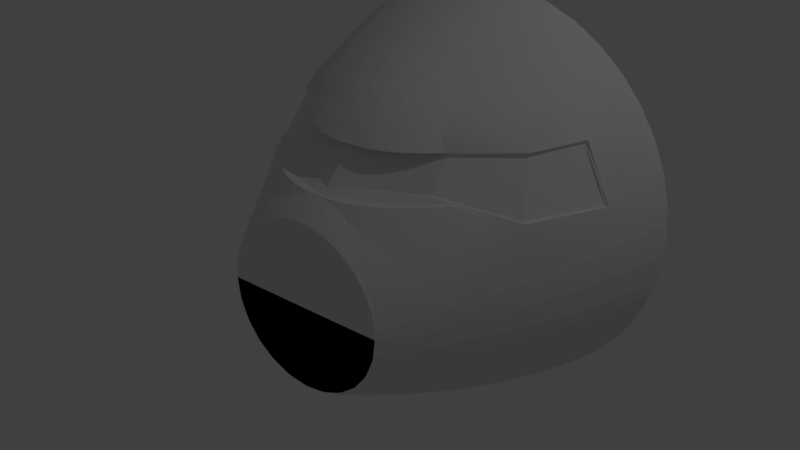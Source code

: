 # Source: 31DC10.blend  (saved by Blender 2.79.0; exported with 4.5.12 LTS)
import bpy
from mathutils import Matrix  # noqa: F401  (used for matrix-valued properties, if any)

bpy.ops.wm.read_factory_settings(use_empty=True)
scene = bpy.context.scene
scene.name = 'Scene'

# ---- collections
col_collection_1 = bpy.data.collections.new('Collection 1'); scene.collection.children.link(col_collection_1)

# ---- world
world_world = bpy.data.worlds.new('World'); scene.world = world_world
world_world.color = (0.05088, 0.05088, 0.05088)
world_world.use_sun_shadow = False
world_world.sun_shadow_jitter_overblur = 0.0
world_world.cycles.sampling_method = 'MANUAL'

# ---- lights
light_lamp = bpy.data.lights.new('Lamp', 'POINT')
light_lamp.transmission_factor = 0.0
light_lamp.cutoff_distance = 30.0
light_lamp.energy = 100.0
light_lamp.shadow_buffer_clip_start = 1.001
light_lamp.shadow_soft_size = 0.1
light_lamp.shadow_maximum_resolution = 0.006
light_lamp.use_absolute_resolution = True

# ---- meshes
me_circle_001 = bpy.data.meshes.new('Circle.001')
me_circle_001.from_pydata([(0.0, 0.625, 0.0), (-0.1618, 0.6037, 0.0), (-0.3125, 0.5413, 0.0), (-0.4419, 0.4419, 0.0), (-0.5413, 0.3125, 0.0), (-0.6037, 0.1618, 0.0), (-0.625, 4.719e-08, 0.0), (-0.6037, -0.1618, 0.0), (-0.5413, -0.3125, 0.0), (-0.4419, -0.4419, 0.0), (-0.3125, -0.5413, 0.0), (-0.1618, -0.6037, 0.0), (-2.434e-07, -0.625, 0.0), (0.1618, -0.6037, 0.0), (0.3125, -0.5413, 0.0), (0.4419, -0.4419, 0.0), (0.5413, -0.3125, 0.0), (0.6037, -0.1618, 0.0), (0.625, -2.906e-07, 0.0), (0.6037, 0.1618, 0.0), (0.5413, 0.3125, 0.0), (0.4419, 0.4419, 0.0), (0.3125, 0.5413, 0.0), (0.1618, 0.6037, 0.0)], [], [(0, 1, 2, 3, 4, 5, 6, 7, 8, 9, 10, 11, 12, 13, 14, 15, 16, 17, 18, 19, 20, 21, 22, 23)])
me_circle_001.use_remesh_preserve_volume = False
me_circle_001.use_remesh_preserve_attributes = False
me_circle_001.use_mirror_vertex_groups = False
me_circle_001.update()
me_circle = bpy.data.meshes.new('Circle')
me_circle.from_pydata([(-7.105e-15, -2.384e-07, 1.563), (-6.085e-07, -1.192e-07, -1.562), (0.4044, -1.192e-07, -1.509), (0.7812, -1.192e-07, -1.353), (1.105, -1.192e-07, -1.105), (1.353, -1.788e-07, -0.7813), (1.509, -1.788e-07, -0.4044), (1.562, -2.086e-07, -5.178e-07), (1.509, -2.384e-07, 0.4044), (1.353, -2.384e-07, 0.7812), (1.105, -2.384e-07, 1.105), (0.7813, -2.384e-07, 1.353), (0.4044, -2.384e-07, 1.509), (-1.974e-09, -0.2177, 1.506), (-5.894e-07, -0.2177, -1.508), (0.3904, -0.2177, -1.457), (0.7542, -0.2177, -1.306), (1.067, -0.2177, -1.067), (1.306, -0.2177, -0.7548), (1.457, -0.2177, -0.3914), (1.508, -0.2186, -0.0004853), (1.445, -0.2177, 0.3887), (1.257, -0.2177, 0.7896), (1.055, -0.2177, 1.064), (0.7542, -0.2177, 1.304), (0.3904, -0.2177, 1.454), (-8.928e-09, -0.4866, 1.402), (-5.636e-07, -0.4866, -1.441), (0.3687, -0.4866, -1.393), (0.7122, -0.4866, -1.252), (1.007, -0.4866, -1.027), (1.234, -0.4866, -0.7334), (1.376, -0.4866, -0.392), (1.398, -0.492, -0.05921), (1.361, -0.4885, 0.3374), (0.9785, -0.4866, 1.015), (0.7122, -0.4866, 1.212), (0.3687, -0.4866, 1.354), (-1.486e-08, -0.8318, 1.265), (-5.095e-07, -0.8318, -1.349), (0.3287, -0.8318, -1.305), (0.6351, -0.8318, -1.178), (0.8981, -0.8318, -0.9761), (1.1, -0.8318, -0.7127), (1.207, -0.829, -0.4018), (1.262, -0.8271, -0.08756), (1.25, -0.8306, 0.1835), (0.8758, -0.8785, 0.9251), (0.6354, -0.8194, 1.091), (0.3287, -0.8318, 1.221), (0.0, -1.064, 1.15), (0.0, -1.046, -1.268), (0.2772, -1.046, -1.228), (0.5685, -1.046, -1.113), (0.8187, -1.046, -0.9301), (1.011, -1.046, -0.6914), (1.112, -1.05, -0.409), (1.156, -1.057, -0.1178), (1.142, -1.057, 0.1794), (0.5914, -1.014, 1.009), (0.295, -1.054, 1.103), (0.0, -1.333, 0.9758), (-4.164e-07, -1.379, -1.136), (0.2608, -1.379, -1.103), (0.5039, -1.379, -1.005), (0.7126, -1.379, -0.8505), (0.869, -1.376, -0.6484), (0.9581, -1.379, -0.4101), (1.004, -1.379, -0.1614), (0.9747, -1.364, 0.1077), (0.9342, -1.35, 0.2785), (0.2504, -1.305, 0.9472), (-3.696e-07, -1.553, -1.064), (0.2328, -1.553, -1.034), (0.4498, -1.553, -0.9476), (0.6361, -1.553, -0.8096), (0.7777, -1.555, -0.6243), (0.8644, -1.557, -0.404), (0.8995, -1.553, -0.1742), (0.8627, -1.564, 0.05736), (0.7904, -1.587, 0.2046), (0.6611, -1.555, 0.425), (0.0, -1.737, 0.5542), (-3.123e-07, -1.811, -0.9453), (0.1936, -1.811, -0.9197), (0.374, -1.811, -0.8448), (0.529, -1.811, -0.7257), (0.6479, -1.811, -0.5704), (0.7226, -1.811, -0.3896), (0.7481, -1.811, -0.1955), (0.7226, -1.811, -0.001515), (0.6592, -1.808, 0.1562), (0.4885, -1.82, 0.3462), (0.3588, -1.804, 0.4458), (0.6075, -1.483, 0.5458), (0.0, -1.99, 0.4096), (0.0, -1.99, -0.8404), (0.1618, -1.99, -0.8191), (0.3125, -1.99, -0.7567), (0.4419, -1.99, -0.6573), (0.5413, -1.99, -0.5279), (0.6037, -1.99, -0.3772), (0.625, -1.99, -0.2154), (0.6037, -1.99, -0.05364), (0.5413, -1.99, 0.0971), (0.4419, -1.99, 0.2265), (0.3125, -1.99, 0.3259), (0.1618, -1.99, 0.3883), (0.539, -1.673, 0.4354), (0.8564, -1.358, 0.3968), (0.1602, -1.662, 0.5642), (0.3755, -1.561, 0.5777), (1.354, -0.4861, 0.378), (0.8245, -1.283, 0.4994), (0.629, -1.437, 0.5759), (1.096, -1.071, 0.3932), (0.9825, -0.8828, 0.7898), (0.0, -1.51, 0.8125), (1.159, -0.4812, 0.7967), (0.2347, -1.418, 0.8148), (0.6012, -1.18, 0.9047), (0.6002, -1.263, 0.8044), (0.0, -1.878, 0.4851), (0.1613, -1.853, 0.4749), (0.696, -1.629, 0.3086), (0.1605, -1.718, 0.5415), (1.118, -1.055, 0.3413), (0.8025, -1.338, 0.4693), (0.5727, -1.814, 0.2684), (0.3756, -1.616, 0.5552), (0.0, -1.783, 0.5353), (1.075, -1.123, 0.3591), (1.206, -0.8219, 0.3867), (1.216, -0.823, 0.3387), (1.174, -0.4397, 0.7956), (1.366, -0.4444, 0.3805), (1.389, -0.4888, 0.1951), (1.371, -0.4446, 0.3381), (0.2394, -1.395, 0.8465), (0.0, -1.482, 0.8478), (1.135, -0.4819, 0.8254), (0.9538, -0.8817, 0.8262), (0.6013, -1.244, 0.8381), (1.153, -0.4399, 0.8261), (0.5955, -1.252, 0.7863), (0.23, -1.407, 0.7967), (0.3708, -1.55, 0.5806), (0.6243, -1.426, 0.5788), (0.0, -1.726, 0.5572), (0.1555, -1.651, 0.5672), (0.7945, -1.288, 0.5089), (1.073, -1.061, 0.3945), (1.183, -0.8121, 0.3881), (0.0, -1.5, 0.7944), (0.9658, -0.873, 0.7686), (1.142, -0.4894, 0.7755), (1.332, -0.4944, 0.3793)], [], [(0, 12, 11, 10, 9, 8, 7, 6, 5, 4, 3, 2, 1), (15, 16, 29, 28), (4, 5, 18, 17), (12, 0, 13, 25), (5, 6, 19, 18), (6, 7, 20, 19), (7, 8, 21, 20), (8, 9, 22, 21), (1, 2, 15, 14), (9, 10, 23, 22), (2, 3, 16, 15), (10, 11, 24, 23), (3, 4, 17, 16), (11, 12, 25, 24), (23, 24, 36, 35), (16, 17, 30, 29), (24, 25, 37, 36), (17, 18, 31, 30), (25, 13, 26, 37), (18, 19, 32, 31), (19, 20, 33, 32), (136, 33, 20), (14, 15, 28, 27), (22, 23, 143, 134), (32, 33, 45, 44), (114, 113, 150, 147), (27, 28, 40, 39), (28, 29, 41, 40), (35, 36, 48, 47), (29, 30, 42, 41), (36, 37, 49, 48), (30, 31, 43, 42), (37, 26, 38, 49), (31, 32, 44, 43), (56, 57, 68, 67), (47, 59, 120), (41, 42, 54, 53), (48, 49, 60, 59), (42, 43, 55, 54), (49, 38, 50, 60), (43, 44, 56, 55), (44, 45, 57, 56), (137, 20, 21, 135), (110, 82, 130, 125), (39, 40, 52, 51), (40, 41, 53, 52), (57, 58, 69, 68), (58, 70, 69), (51, 52, 63, 62), (52, 53, 64, 63), (119, 138, 139, 117), (53, 54, 65, 64), (59, 47, 48), (54, 55, 66, 65), (60, 50, 61, 71), (55, 56, 67, 66), (64, 65, 75, 74), (65, 66, 76, 75), (120, 142, 141, 47), (66, 67, 77, 76), (67, 68, 78, 77), (68, 69, 79, 78), (69, 70, 80, 79), (62, 63, 73, 72), (132, 112, 156, 152), (63, 64, 74, 73), (86, 87, 100, 99), (78, 79, 90, 89), (79, 80, 91, 90), (72, 73, 84, 83), (105, 128, 92), (73, 74, 85, 84), (128, 124, 92), (74, 75, 86, 85), (75, 76, 87, 86), (76, 77, 88, 87), (77, 78, 89, 88), (95, 96, 97, 98, 99, 100, 101, 102, 103, 104, 105, 106, 107), (111, 129, 94, 114), (87, 88, 101, 100), (88, 89, 102, 101), (89, 90, 103, 102), (90, 91, 104, 103), (83, 84, 97, 96), (91, 128, 105, 104), (84, 85, 98, 97), (92, 106, 105), (85, 86, 99, 98), (93, 123, 107, 106), (115, 131, 126), (106, 92, 93), (123, 93, 129, 125), (121, 142, 138, 119), (116, 118, 140, 141), (71, 120, 59, 60), (80, 124, 128, 91), (112, 132, 133, 34), (92, 108, 93), (108, 81, 94), (82, 110, 149, 148), (70, 131, 109), (92, 124, 81, 108), (123, 122, 95, 107), (125, 129, 111, 110), (81, 124, 70, 109), (94, 129, 93, 108), (109, 131, 127), (126, 131, 70, 58), (94, 81, 109, 127), (150, 113, 115, 151), (125, 130, 122, 123), (124, 80, 70), (20, 137, 34, 136), (133, 132, 115, 126), (112, 135, 134, 118), (58, 46, 133, 126), (135, 21, 22, 134), (137, 135, 112, 34), (33, 136, 46, 45), (45, 46, 58, 57), (134, 143, 140, 118), (139, 138, 71, 61), (141, 142, 121, 116), (138, 142, 120, 71), (141, 140, 35, 47), (143, 23, 35, 140), (46, 136, 34, 133), (148, 149, 146, 147, 144, 145, 153), (156, 155, 154, 151, 152), (151, 154, 144, 147, 150), (110, 111, 146, 149), (119, 117, 153, 145), (113, 127, 131, 115), (111, 114, 147, 146), (121, 119, 145, 144), (115, 132, 152, 151), (116, 121, 144, 154), (112, 118, 155, 156), (118, 116, 154, 155), (94, 127, 113, 114)])
me_circle.polygons.foreach_set('use_smooth', [True] * 140)
_k = set([(82, 110), (110, 111), (111, 114), (112, 118), (112, 132), (113, 114), (113, 115), (114, 147), (115, 132), (115, 151), (116, 118), (116, 121), (116, 154), (117, 119), (119, 121), (121, 144), (144, 145), (144, 147), (144, 154), (145, 153), (146, 147), (146, 149), (147, 150), (148, 149), (150, 151), (151, 152), (151, 154), (152, 156), (154, 155), (155, 156)])
me_circle.attributes.new('sharp_edge', 'BOOLEAN', 'EDGE').data.foreach_set('value', [ (min(e.vertices), max(e.vertices)) in _k for e in me_circle.edges])
_ca = me_circle.color_attributes.new('Col', 'BYTE_COLOR', 'CORNER')
_ca.data.foreach_set('color', [1.0, 1.0, 1.0, 1.0, 1.0, 1.0, 1.0, 1.0, 1.0, 1.0, 1.0, 1.0, 1.0, 1.0, 1.0, 1.0, 1.0, 1.0, 1.0, 1.0, 1.0, 1.0, 1.0, 1.0, 1.0, 1.0, 1.0, 1.0, 1.0, 1.0, 1.0, 1.0, 1.0, 1.0, 1.0, 1.0, 1.0, 1.0, 1.0, 1.0, 1.0, 1.0, 1.0, 1.0, 1.0, 1.0, 1.0, 1.0, 1.0, 1.0, 1.0, 1.0, 1.0, 1.0, 1.0, 1.0, 1.0, 1.0, 1.0, 1.0, 1.0, 1.0, 1.0, 1.0, 1.0, 1.0, 1.0, 1.0, 1.0, 1.0, 1.0, 1.0, 1.0, 1.0, 1.0, 1.0, 1.0, 1.0, 1.0, 1.0, 1.0, 1.0, 1.0, 1.0, 1.0, 1.0, 1.0, 1.0, 1.0, 1.0, 1.0, 1.0, 1.0, 1.0, 1.0, 1.0, 1.0, 1.0, 1.0, 1.0, 1.0, 1.0, 1.0, 1.0, 1.0, 1.0, 1.0, 1.0, 1.0, 1.0, 1.0, 1.0, 1.0, 1.0, 1.0, 1.0, 1.0, 1.0, 1.0, 1.0, 1.0, 1.0, 1.0, 1.0, 1.0, 1.0, 1.0, 1.0, 1.0, 1.0, 1.0, 1.0, 1.0, 1.0, 1.0, 1.0, 1.0, 1.0, 1.0, 1.0, 1.0, 1.0, 1.0, 1.0, 1.0, 1.0, 1.0, 1.0, 1.0, 1.0, 1.0, 1.0, 1.0, 1.0, 1.0, 1.0, 1.0, 1.0, 1.0, 1.0, 1.0, 1.0, 1.0, 1.0, 1.0, 1.0, 1.0, 1.0, 1.0, 1.0, 1.0, 1.0, 1.0, 1.0, 1.0, 1.0, 1.0, 1.0, 1.0, 1.0, 1.0, 1.0, 1.0, 1.0, 1.0, 1.0, 1.0, 1.0, 1.0, 1.0, 1.0, 1.0, 1.0, 1.0, 1.0, 1.0, 1.0, 1.0, 1.0, 1.0, 1.0, 1.0, 1.0, 1.0, 1.0, 1.0, 1.0, 1.0, 1.0, 1.0, 1.0, 1.0, 1.0, 1.0, 1.0, 1.0, 1.0, 1.0, 1.0, 1.0, 1.0, 1.0, 1.0, 1.0, 1.0, 1.0, 1.0, 1.0, 1.0, 1.0, 1.0, 1.0, 1.0, 1.0, 1.0, 1.0, 1.0, 1.0, 1.0, 1.0, 1.0, 1.0, 1.0, 1.0, 1.0, 1.0, 1.0, 1.0, 1.0, 1.0, 1.0, 1.0, 1.0, 1.0, 1.0, 1.0, 1.0, 1.0, 1.0, 1.0, 1.0, 1.0, 1.0, 1.0, 1.0, 1.0, 1.0, 1.0, 1.0, 1.0, 1.0, 1.0, 1.0, 1.0, 1.0, 1.0, 1.0, 1.0, 1.0, 1.0, 1.0, 1.0, 1.0, 1.0, 1.0, 1.0, 1.0, 1.0, 1.0, 1.0, 1.0, 1.0, 1.0, 1.0, 1.0, 1.0, 1.0, 1.0, 1.0, 1.0, 1.0, 1.0, 1.0, 1.0, 1.0, 1.0, 1.0, 1.0, 1.0, 1.0, 1.0, 1.0, 1.0, 1.0, 1.0, 1.0, 1.0, 1.0, 1.0, 1.0, 1.0, 1.0, 1.0, 1.0, 1.0, 1.0, 1.0, 1.0, 1.0, 1.0, 1.0, 1.0, 1.0, 1.0, 1.0, 1.0, 1.0, 1.0, 1.0, 1.0, 1.0, 1.0, 1.0, 1.0, 1.0, 1.0, 1.0, 1.0, 1.0, 1.0, 1.0, 1.0, 1.0, 1.0, 1.0, 1.0, 1.0, 1.0, 1.0, 1.0, 1.0, 1.0, 1.0, 1.0, 1.0, 1.0, 1.0, 1.0, 1.0, 1.0, 1.0, 1.0, 1.0, 1.0, 1.0, 1.0, 1.0, 1.0, 1.0, 1.0, 1.0, 1.0, 1.0, 1.0, 1.0, 1.0, 1.0, 1.0, 1.0, 1.0, 1.0, 1.0, 1.0, 1.0, 1.0, 1.0, 1.0, 1.0, 1.0, 1.0, 1.0, 1.0, 1.0, 1.0, 1.0, 1.0, 1.0, 1.0, 1.0, 1.0, 1.0, 1.0, 1.0, 1.0, 1.0, 1.0, 1.0, 1.0, 1.0, 1.0, 1.0, 1.0, 1.0, 1.0, 1.0, 1.0, 1.0, 1.0, 1.0, 1.0, 1.0, 1.0, 1.0, 1.0, 1.0, 1.0, 1.0, 1.0, 1.0, 1.0, 1.0, 1.0, 1.0, 1.0, 1.0, 1.0, 1.0, 1.0, 1.0, 1.0, 1.0, 1.0, 1.0, 1.0, 1.0, 1.0, 1.0, 1.0, 1.0, 1.0, 1.0, 1.0, 1.0, 1.0, 1.0, 1.0, 1.0, 1.0, 1.0, 1.0, 1.0, 1.0, 1.0, 1.0, 1.0, 1.0, 1.0, 1.0, 1.0, 1.0, 1.0, 1.0, 1.0, 1.0, 1.0, 1.0, 1.0, 1.0, 1.0, 1.0, 1.0, 1.0, 1.0, 1.0, 1.0, 1.0, 1.0, 1.0, 1.0, 1.0, 1.0, 1.0, 1.0, 1.0, 1.0, 1.0, 1.0, 1.0, 1.0, 1.0, 1.0, 1.0, 1.0, 1.0, 1.0, 1.0, 1.0, 1.0, 1.0, 1.0, 1.0, 1.0, 1.0, 1.0, 1.0, 1.0, 1.0, 1.0, 1.0, 1.0, 1.0, 1.0, 1.0, 1.0, 1.0, 1.0, 1.0, 1.0, 1.0, 1.0, 1.0, 1.0, 1.0, 1.0, 1.0, 1.0, 1.0, 1.0, 1.0, 1.0, 1.0, 1.0, 1.0, 1.0, 1.0, 1.0, 1.0, 1.0, 1.0, 1.0, 1.0, 1.0, 1.0, 1.0, 1.0, 1.0, 1.0, 1.0, 1.0, 1.0, 1.0, 1.0, 1.0, 1.0, 1.0, 1.0, 1.0, 1.0, 1.0, 1.0, 1.0, 1.0, 1.0, 1.0, 1.0, 1.0, 1.0, 1.0, 1.0, 1.0, 1.0, 1.0, 1.0, 1.0, 1.0, 1.0, 1.0, 1.0, 1.0, 1.0, 1.0, 1.0, 1.0, 1.0, 1.0, 1.0, 1.0, 1.0, 1.0, 1.0, 1.0, 1.0, 1.0, 1.0, 1.0, 1.0, 1.0, 1.0, 1.0, 1.0, 1.0, 1.0, 1.0, 1.0, 1.0, 1.0, 1.0, 1.0, 1.0, 1.0, 1.0, 1.0, 1.0, 1.0, 1.0, 1.0, 1.0, 1.0, 1.0, 1.0, 1.0, 1.0, 1.0, 1.0, 1.0, 1.0, 1.0, 1.0, 1.0, 1.0, 1.0, 1.0, 1.0, 1.0, 1.0, 1.0, 1.0, 1.0, 1.0, 1.0, 1.0, 1.0, 1.0, 1.0, 1.0, 1.0, 1.0, 1.0, 1.0, 1.0, 1.0, 1.0, 1.0, 1.0, 1.0, 1.0, 1.0, 1.0, 1.0, 1.0, 1.0, 1.0, 1.0, 1.0, 1.0, 1.0, 1.0, 1.0, 1.0, 1.0, 1.0, 1.0, 1.0, 1.0, 1.0, 1.0, 1.0, 1.0, 1.0, 1.0, 1.0, 1.0, 1.0, 1.0, 1.0, 1.0, 1.0, 1.0, 1.0, 1.0, 1.0, 1.0, 1.0, 1.0, 1.0, 1.0, 1.0, 1.0, 1.0, 1.0, 1.0, 1.0, 1.0, 1.0, 1.0, 1.0, 1.0, 1.0, 1.0, 1.0, 1.0, 1.0, 1.0, 1.0, 1.0, 1.0, 1.0, 1.0, 1.0, 1.0, 1.0, 1.0, 1.0, 1.0, 1.0, 1.0, 1.0, 1.0, 1.0, 1.0, 1.0, 1.0, 1.0, 1.0, 1.0, 1.0, 1.0, 1.0, 1.0, 1.0, 1.0, 1.0, 1.0, 1.0, 1.0, 1.0, 1.0, 1.0, 1.0, 1.0, 1.0, 1.0, 1.0, 1.0, 1.0, 1.0, 1.0, 1.0, 1.0, 1.0, 1.0, 1.0, 1.0, 1.0, 1.0, 1.0, 1.0, 1.0, 1.0, 1.0, 1.0, 1.0, 1.0, 1.0, 1.0, 1.0, 1.0, 1.0, 1.0, 1.0, 1.0, 1.0, 1.0, 1.0, 1.0, 1.0, 1.0, 1.0, 1.0, 1.0, 1.0, 1.0, 1.0, 1.0, 1.0, 1.0, 1.0, 1.0, 1.0, 1.0, 1.0, 1.0, 1.0, 1.0, 1.0, 1.0, 1.0, 1.0, 1.0, 1.0, 1.0, 1.0, 1.0, 1.0, 1.0, 1.0, 1.0, 1.0, 1.0, 1.0, 1.0, 1.0, 1.0, 1.0, 1.0, 1.0, 1.0, 1.0, 1.0, 1.0, 1.0, 1.0, 1.0, 1.0, 1.0, 1.0, 1.0, 1.0, 1.0, 1.0, 1.0, 1.0, 1.0, 1.0, 1.0, 1.0, 1.0, 1.0, 1.0, 1.0, 1.0, 1.0, 1.0, 1.0, 1.0, 1.0, 1.0, 1.0, 1.0, 1.0, 1.0, 1.0, 1.0, 1.0, 1.0, 1.0, 1.0, 1.0, 1.0, 1.0, 1.0, 1.0, 1.0, 1.0, 1.0, 1.0, 1.0, 1.0, 1.0, 1.0, 1.0, 1.0, 1.0, 1.0, 1.0, 1.0, 1.0, 1.0, 1.0, 1.0, 1.0, 1.0, 1.0, 1.0, 1.0, 1.0, 1.0, 1.0, 1.0, 1.0, 1.0, 1.0, 1.0, 1.0, 1.0, 1.0, 1.0, 1.0, 1.0, 1.0, 1.0, 1.0, 1.0, 1.0, 1.0, 1.0, 1.0, 1.0, 1.0, 1.0, 1.0, 1.0, 1.0, 1.0, 1.0, 1.0, 1.0, 1.0, 1.0, 1.0, 1.0, 1.0, 1.0, 1.0, 1.0, 1.0, 1.0, 1.0, 1.0, 1.0, 1.0, 1.0, 1.0, 1.0, 1.0, 1.0, 1.0, 1.0, 1.0, 1.0, 1.0, 1.0, 1.0, 1.0, 1.0, 1.0, 1.0, 1.0, 1.0, 1.0, 1.0, 1.0, 1.0, 1.0, 1.0, 1.0, 1.0, 1.0, 1.0, 1.0, 1.0, 1.0, 1.0, 1.0, 1.0, 1.0, 1.0, 1.0, 1.0, 1.0, 1.0, 1.0, 1.0, 1.0, 1.0, 1.0, 1.0, 1.0, 1.0, 1.0, 1.0, 1.0, 1.0, 1.0, 1.0, 1.0, 1.0, 1.0, 1.0, 1.0, 1.0, 1.0, 1.0, 1.0, 1.0, 1.0, 1.0, 1.0, 1.0, 1.0, 1.0, 1.0, 1.0, 1.0, 1.0, 1.0, 1.0, 1.0, 1.0, 1.0, 1.0, 1.0, 1.0, 1.0, 1.0, 1.0, 1.0, 1.0, 1.0, 1.0, 1.0, 1.0, 1.0, 1.0, 1.0, 1.0, 1.0, 1.0, 1.0, 1.0, 1.0, 1.0, 1.0, 1.0, 1.0, 1.0, 1.0, 1.0, 1.0, 1.0, 1.0, 1.0, 1.0, 1.0, 1.0, 1.0, 1.0, 1.0, 1.0, 1.0, 1.0, 1.0, 1.0, 1.0, 1.0, 1.0, 1.0, 1.0, 1.0, 1.0, 1.0, 1.0, 1.0, 1.0, 1.0, 1.0, 1.0, 1.0, 1.0, 1.0, 1.0, 1.0, 1.0, 1.0, 1.0, 1.0, 1.0, 1.0, 1.0, 1.0, 1.0, 1.0, 1.0, 1.0, 1.0, 1.0, 1.0, 1.0, 1.0, 1.0, 1.0, 1.0, 1.0, 1.0, 1.0, 1.0, 1.0, 1.0, 1.0, 1.0, 1.0, 1.0, 1.0, 1.0, 1.0, 1.0, 1.0, 1.0, 1.0, 1.0, 1.0, 1.0, 1.0, 1.0, 1.0, 1.0, 1.0, 1.0, 1.0, 1.0, 1.0, 1.0, 1.0, 1.0, 1.0, 1.0, 1.0, 1.0, 1.0, 1.0, 1.0, 1.0, 1.0, 1.0, 1.0, 1.0, 1.0, 1.0, 1.0, 1.0, 1.0, 1.0, 1.0, 1.0, 1.0, 1.0, 1.0, 1.0, 1.0, 1.0, 1.0, 1.0, 1.0, 1.0, 1.0, 1.0, 1.0, 1.0, 1.0, 1.0, 1.0, 1.0, 1.0, 1.0, 1.0, 1.0, 1.0, 1.0, 1.0, 1.0, 1.0, 1.0, 1.0, 1.0, 1.0, 1.0, 1.0, 1.0, 1.0, 1.0, 1.0, 1.0, 1.0, 1.0, 1.0, 1.0, 1.0, 1.0, 1.0, 1.0, 1.0, 1.0, 1.0, 1.0, 1.0, 1.0, 1.0, 1.0, 1.0, 1.0, 1.0, 1.0, 1.0, 1.0, 1.0, 1.0, 1.0, 1.0, 1.0, 1.0, 1.0, 1.0, 1.0, 1.0, 1.0, 1.0, 1.0, 1.0, 1.0, 1.0, 1.0, 1.0, 1.0, 1.0, 1.0, 1.0, 1.0, 1.0, 1.0, 1.0, 1.0, 1.0, 1.0, 1.0, 1.0, 1.0, 1.0, 1.0, 1.0, 1.0, 1.0, 1.0, 1.0, 1.0, 1.0, 1.0, 1.0, 1.0, 1.0, 1.0, 1.0, 1.0, 1.0, 1.0, 1.0, 1.0, 1.0, 1.0, 1.0, 1.0, 1.0, 1.0, 1.0, 1.0, 1.0, 1.0, 1.0, 1.0, 1.0, 1.0, 1.0, 1.0, 1.0, 1.0, 1.0, 1.0, 1.0, 1.0, 1.0, 1.0, 1.0, 1.0, 1.0, 1.0, 1.0, 1.0, 1.0, 1.0, 1.0, 1.0, 1.0, 1.0, 1.0, 1.0, 1.0, 1.0, 1.0, 1.0, 1.0, 1.0, 1.0, 1.0, 1.0, 1.0, 1.0, 1.0, 1.0, 1.0, 1.0, 1.0, 1.0, 1.0, 1.0, 1.0, 1.0, 1.0, 1.0, 1.0, 1.0, 1.0, 1.0, 1.0, 1.0, 1.0, 1.0, 1.0, 1.0, 1.0, 1.0, 1.0, 1.0, 1.0, 1.0, 1.0, 1.0, 1.0, 1.0, 1.0, 1.0, 1.0, 1.0, 1.0, 1.0, 1.0, 1.0, 1.0, 1.0, 1.0, 1.0, 1.0, 1.0, 1.0, 1.0, 1.0, 1.0, 1.0, 1.0, 1.0, 1.0, 1.0, 1.0, 1.0, 1.0, 1.0, 1.0, 1.0, 1.0, 1.0, 1.0, 1.0, 1.0, 1.0, 1.0, 1.0, 1.0, 1.0, 1.0, 1.0, 1.0, 1.0, 1.0, 1.0, 1.0, 1.0, 1.0, 1.0, 1.0, 1.0, 1.0, 1.0, 1.0, 1.0, 1.0, 1.0, 1.0, 1.0, 1.0, 1.0, 1.0, 1.0, 1.0, 1.0, 1.0, 1.0, 1.0, 1.0, 1.0, 1.0, 1.0, 1.0, 1.0, 1.0, 1.0, 1.0, 1.0, 1.0, 1.0, 1.0, 1.0, 1.0, 1.0, 1.0, 1.0, 1.0, 1.0, 1.0, 1.0, 1.0, 1.0, 1.0, 1.0, 1.0, 1.0, 1.0, 1.0, 1.0, 1.0, 1.0, 1.0, 1.0, 1.0, 1.0, 1.0, 1.0, 1.0, 1.0, 1.0, 1.0, 1.0, 1.0, 1.0, 1.0, 1.0, 1.0, 1.0, 1.0, 1.0, 1.0, 1.0, 1.0, 1.0, 1.0, 1.0, 1.0, 1.0, 1.0, 1.0, 1.0, 1.0, 1.0, 1.0, 1.0, 1.0, 1.0, 1.0, 1.0, 1.0, 1.0, 1.0, 1.0, 1.0, 1.0, 1.0, 1.0, 1.0, 1.0, 1.0, 1.0, 1.0, 1.0, 1.0, 1.0, 1.0, 1.0, 1.0, 1.0, 1.0, 1.0, 1.0, 1.0, 1.0, 1.0, 1.0, 1.0, 1.0, 1.0, 1.0, 1.0, 1.0, 1.0, 1.0, 1.0, 1.0, 1.0, 1.0, 1.0, 1.0, 1.0, 1.0, 1.0, 1.0, 1.0, 1.0, 1.0, 1.0, 1.0, 1.0, 1.0, 1.0, 1.0, 1.0, 1.0, 1.0, 1.0, 1.0, 1.0, 1.0, 1.0, 1.0, 1.0, 1.0, 1.0, 1.0, 1.0, 1.0, 1.0, 1.0, 1.0, 1.0, 1.0, 1.0, 1.0, 1.0, 1.0, 1.0, 1.0, 1.0, 1.0, 1.0, 1.0, 1.0, 1.0, 1.0, 1.0, 1.0, 1.0, 1.0, 1.0, 1.0, 1.0, 1.0, 1.0, 1.0, 1.0, 1.0, 1.0, 1.0, 1.0, 1.0, 1.0, 1.0, 1.0, 1.0, 1.0, 1.0, 1.0, 1.0, 1.0, 1.0, 1.0, 1.0, 1.0, 1.0, 1.0, 1.0, 1.0, 1.0, 1.0, 1.0, 1.0, 1.0, 1.0, 1.0, 1.0, 1.0, 1.0, 1.0, 1.0, 1.0, 1.0, 1.0, 1.0, 1.0, 1.0, 1.0, 1.0, 1.0, 1.0, 1.0, 1.0, 1.0, 1.0, 1.0, 1.0, 1.0, 1.0, 1.0, 1.0, 1.0, 1.0, 1.0, 1.0, 1.0, 1.0, 1.0, 1.0, 1.0, 1.0, 1.0, 1.0, 1.0, 1.0, 1.0, 1.0, 1.0, 1.0, 1.0, 1.0, 1.0, 1.0, 1.0, 1.0, 1.0, 1.0, 1.0, 1.0, 1.0, 1.0, 1.0, 1.0, 1.0, 1.0, 1.0, 1.0, 1.0, 1.0, 1.0, 1.0, 1.0, 1.0, 1.0, 1.0, 1.0, 1.0, 1.0, 1.0, 1.0, 1.0, 1.0, 1.0, 1.0, 1.0, 1.0, 1.0, 1.0, 1.0, 1.0, 1.0, 1.0, 1.0, 1.0, 1.0, 1.0, 1.0, 1.0, 1.0, 1.0, 1.0, 1.0, 1.0, 1.0, 1.0, 1.0, 1.0, 1.0, 1.0, 1.0, 1.0, 1.0, 1.0, 1.0, 1.0, 1.0, 1.0, 1.0, 1.0, 1.0, 1.0, 1.0, 1.0, 1.0, 1.0, 1.0, 1.0, 1.0, 1.0, 1.0, 1.0, 1.0, 1.0, 1.0, 1.0, 1.0, 1.0, 1.0, 1.0, 1.0, 1.0, 1.0, 1.0, 1.0, 1.0, 1.0, 1.0, 1.0, 1.0, 1.0, 1.0, 1.0, 1.0, 1.0, 1.0, 1.0, 1.0, 1.0, 1.0, 1.0, 1.0, 1.0, 1.0, 1.0, 1.0, 1.0, 1.0, 1.0, 1.0, 1.0, 1.0, 1.0, 1.0, 1.0, 1.0, 1.0, 1.0, 1.0, 1.0, 1.0, 1.0, 1.0, 1.0, 1.0, 1.0, 1.0, 1.0, 1.0, 1.0, 1.0, 1.0, 1.0, 1.0, 1.0, 1.0, 1.0, 1.0, 1.0, 1.0, 1.0, 1.0, 1.0, 1.0, 1.0, 1.0, 1.0, 1.0, 1.0, 1.0, 1.0, 1.0, 1.0, 1.0, 1.0, 1.0, 1.0, 1.0, 1.0, 1.0, 1.0, 1.0, 1.0, 1.0, 1.0, 1.0, 1.0, 1.0, 1.0, 1.0, 1.0, 1.0, 1.0, 1.0, 1.0, 1.0, 1.0, 1.0, 1.0, 1.0, 1.0, 1.0, 1.0, 1.0, 1.0, 1.0, 1.0, 1.0, 1.0, 1.0, 1.0, 1.0, 1.0, 1.0, 1.0, 1.0, 1.0, 1.0, 1.0, 1.0, 1.0, 1.0, 1.0, 1.0, 1.0, 1.0, 1.0, 1.0, 1.0, 1.0, 1.0, 1.0, 1.0, 1.0, 1.0, 1.0, 1.0, 1.0, 1.0, 1.0, 1.0, 1.0, 1.0, 1.0, 1.0, 1.0, 1.0, 1.0, 1.0, 1.0, 1.0, 1.0, 1.0, 1.0, 1.0, 1.0, 1.0, 1.0, 1.0, 1.0, 1.0, 1.0, 1.0, 1.0, 1.0, 1.0, 1.0, 1.0, 1.0, 1.0, 1.0, 1.0, 1.0, 1.0, 1.0, 1.0, 1.0, 1.0, 1.0, 1.0, 1.0, 1.0, 1.0, 1.0, 1.0, 1.0, 1.0, 1.0, 1.0, 1.0, 1.0, 1.0, 1.0, 1.0, 1.0, 1.0, 1.0, 1.0, 1.0, 1.0, 1.0, 1.0, 1.0, 1.0, 1.0, 1.0, 1.0, 1.0, 1.0, 1.0, 1.0, 1.0, 1.0, 1.0, 1.0, 1.0, 1.0, 1.0, 1.0, 1.0, 1.0, 1.0, 1.0, 1.0, 1.0, 1.0, 1.0, 1.0, 1.0, 1.0, 1.0, 1.0, 1.0, 1.0, 1.0, 1.0, 1.0, 1.0, 1.0, 1.0, 1.0, 1.0, 1.0, 1.0, 1.0, 1.0, 1.0, 1.0, 1.0, 1.0, 1.0, 1.0, 1.0, 1.0, 1.0, 1.0, 1.0, 1.0, 1.0, 1.0, 1.0, 1.0, 1.0, 1.0, 1.0, 1.0, 1.0, 1.0, 1.0, 1.0, 1.0, 1.0, 1.0, 1.0, 1.0, 1.0, 1.0, 1.0, 1.0, 1.0, 1.0, 1.0, 1.0, 1.0, 1.0, 1.0, 1.0, 1.0, 1.0, 1.0, 1.0, 1.0, 1.0, 1.0, 1.0, 1.0, 1.0, 1.0, 1.0, 1.0, 1.0, 1.0, 1.0, 1.0, 1.0, 1.0, 1.0, 1.0, 1.0, 1.0, 1.0, 1.0, 1.0, 1.0, 1.0, 1.0, 1.0, 1.0, 1.0, 1.0, 1.0, 1.0, 1.0, 1.0, 1.0, 1.0, 1.0, 1.0, 1.0, 1.0, 1.0, 1.0, 1.0, 1.0, 1.0, 1.0, 1.0, 1.0, 1.0, 1.0, 1.0, 1.0, 1.0, 1.0, 1.0, 1.0, 1.0, 1.0, 1.0, 1.0, 1.0, 1.0, 1.0, 1.0, 1.0, 1.0, 1.0, 1.0, 1.0, 1.0, 1.0, 1.0, 1.0, 1.0, 1.0, 1.0, 1.0, 1.0, 1.0, 1.0, 1.0, 1.0, 1.0, 1.0, 1.0, 1.0, 1.0, 1.0, 1.0, 1.0, 1.0, 1.0, 1.0, 1.0, 1.0, 1.0, 1.0, 1.0, 1.0, 1.0, 1.0, 1.0, 1.0, 1.0, 1.0, 1.0, 1.0, 1.0, 1.0, 1.0, 1.0, 1.0, 1.0, 1.0, 1.0, 1.0, 1.0, 1.0, 1.0, 1.0, 1.0, 1.0, 1.0, 1.0, 1.0, 1.0, 1.0, 1.0, 1.0, 1.0, 1.0, 1.0, 1.0, 1.0, 1.0, 1.0, 1.0, 1.0, 1.0, 1.0, 1.0, 1.0, 1.0, 1.0, 1.0, 1.0, 1.0, 1.0, 1.0, 1.0, 1.0, 1.0, 1.0, 1.0, 1.0, 1.0, 1.0, 1.0, 1.0, 1.0, 1.0, 1.0, 1.0, 1.0, 1.0, 1.0, 1.0, 1.0, 1.0, 1.0, 1.0, 1.0, 1.0, 1.0, 1.0, 1.0, 1.0, 1.0, 1.0, 1.0, 1.0, 1.0, 1.0, 1.0, 1.0, 1.0, 1.0, 1.0, 1.0, 1.0, 1.0, 1.0, 1.0, 1.0, 1.0, 1.0, 1.0, 1.0, 1.0, 1.0, 1.0, 1.0, 1.0, 1.0, 1.0, 1.0, 1.0, 1.0, 1.0, 1.0, 1.0, 1.0, 1.0, 1.0, 1.0, 1.0, 1.0, 1.0, 1.0, 1.0])
me_circle.use_remesh_preserve_volume = False
me_circle.use_remesh_preserve_attributes = False
me_circle.use_mirror_vertex_groups = False
me_circle.update()
me_31dc10 = bpy.data.meshes.new('31DC10')
me_31dc10.from_pydata([(-0.1219, -1.99, 0.3976), (0.1219, -1.99, -0.8284), (-1.578e-32, -1.99, 0.4096), (0.239, -1.99, -0.7929), (0.347, -1.99, -0.7352), (0.0, -1.99, -0.8404), (-0.239, -1.99, 0.3621), (-0.347, -1.99, 0.3044), (-0.4417, -1.99, 0.2268), (-0.5195, -1.99, 0.1322), (-0.1221, -1.99, -0.8283), (-0.2396, -1.99, -0.7927), (-0.3475, -1.99, -0.7348), (-0.4421, -1.99, -0.6571), (-0.5198, -1.99, -0.5624), (-0.5775, -1.99, -0.4544), (-0.613, -1.99, -0.3372), (-0.625, -1.99, -0.2154), (-0.5773, -1.99, 0.02418), (-0.613, -1.99, -0.09325), (0.4417, -1.99, -0.6575), (0.5195, -1.99, -0.5629), (0.1221, -1.99, 0.3976), (0.2396, -1.99, 0.3619), (0.3475, -1.99, 0.3041), (0.4421, -1.99, 0.2264), (0.5198, -1.99, 0.1317), (0.5775, -1.99, 0.02366), (0.613, -1.99, -0.09353), (0.625, -1.99, -0.2154), (0.5773, -1.99, -0.4549), (0.613, -1.99, -0.3375), (0.7594, -1.786, -0.1933), (0.7291, -1.831, -0.2485), (0.7138, -1.83, -0.3546), (0.698, -1.829, -0.4146), (0.769, -1.739, -0.3564), (0.7519, -1.739, -0.4208), (0.8289, -1.637, -0.3577), (0.8105, -1.638, -0.4266), (0.9828, -1.36, -0.3588), (0.9611, -1.364, -0.439), (1.059, -1.215, -0.3585), (1.036, -1.22, -0.4446), (1.134, -1.066, -0.3577), (1.109, -1.072, -0.4498), (1.208, -0.9107, -0.3563), (1.181, -0.9176, -0.4544), (1.278, -0.7535, -0.3542), (1.249, -0.7605, -0.4582), (1.343, -0.5953, -0.3514), (1.313, -0.6018, -0.461), (1.402, -0.4365, -0.3477), (1.371, -0.4421, -0.4626), (1.458, -0.2649, -0.3429), (1.426, -0.2689, -0.4632), (1.45, -0.1818, -0.463), (1.407, -0.1849, -0.5825), (1.472, -0.09481, -0.4625), (1.428, -0.09652, -0.5846), (1.486, 9.184e-08, -0.4828), (1.392, 1.349e-07, -0.7094), (1.374, -0.0983, -0.7024), (1.31, -0.1001, -0.8151), (1.29, -0.1914, -0.8081), (1.218, -0.1948, -0.9126), (1.268, -0.2825, -0.8007), (1.197, -0.2872, -0.9027), (1.15, -0.4683, -0.8815), (1.117, -0.292, -0.9983), (1.073, -0.4753, -0.9724), (1.029, -0.2967, -1.087), (0.9886, -0.4821, -1.057), (0.9333, -0.3012, -1.168), (0.8967, -0.4888, -1.133), (0.8313, -0.3055, -1.24), (0.7984, -0.4951, -1.202), (0.7233, -0.3095, -1.304), (0.6946, -0.501, -1.263), (0.6103, -0.3131, -1.359), (0.5859, -0.5063, -1.314), (0.4931, -0.3162, -1.404), (0.4732, -0.5109, -1.357), (0.3726, -0.3188, -1.44), (0.3574, -0.5147, -1.391), (0.2496, -0.3208, -1.465), (0.2393, -0.5175, -1.415), (0.1251, -0.3221, -1.48), (0.1199, -0.5193, -1.429), (0.0, -0.3225, -1.485), (0.0, -0.626, -1.404), (0.1147, -0.6962, -1.379), (0.0, -0.91, -1.316), (0.1092, -0.8662, -1.326), (0.1034, -1.028, -1.27), (0.218, -0.8636, -1.313), (0.2064, -1.025, -1.258), (0.3255, -0.8595, -1.292), (0.3081, -1.021, -1.238), (0.431, -0.8541, -1.262), (0.4078, -1.015, -1.21), (0.5337, -0.8476, -1.224), (0.5048, -1.008, -1.174), (0.6327, -0.8402, -1.177), (0.5984, -1.001, -1.131), (0.7273, -0.832, -1.123), (0.6878, -0.9919, -1.08), (0.8169, -0.8232, -1.062), (0.7723, -0.9826, -1.022), (0.9006, -0.814, -0.9929), (0.8514, -0.9729, -0.9575), (0.9779, -0.8045, -0.9174), (0.9245, -0.963, -0.8866), (1.048, -0.7951, -0.8358), (0.9909, -0.9531, -0.8099), (1.111, -0.7858, -0.7484), (1.05, -0.9434, -0.7278), (1.166, -0.7768, -0.656), (1.102, -0.9342, -0.6408), (1.212, -0.7683, -0.559), (1.146, -0.9255, -0.5495), (0.6771, -1.829, -0.4731), (0.7295, -1.739, -0.4834), (0.7862, -1.639, -0.4934), (0.9323, -1.369, -0.5166), (1.005, -1.227, -0.5279), (1.075, -1.08, -0.5388), (0.6514, -1.829, -0.5297), (0.6211, -1.828, -0.5839), (0.5863, -1.828, -0.6354), (0.6691, -1.74, -0.6018), (0.6316, -1.741, -0.6568), (0.7211, -1.643, -0.6195), (0.6807, -1.645, -0.6779), (0.855, -1.382, -0.6622), (0.807, -1.388, -0.7293), (0.9212, -1.242, -0.6839), (0.8694, -1.251, -0.7557), (0.986, -1.097, -0.7058), (0.9305, -1.106, -0.7827), (0.5473, -1.828, -0.6839), (0.5045, -1.828, -0.7289), (0.458, -1.828, -0.7702), (0.5435, -1.743, -0.7563), (0.4934, -1.744, -0.8002), (0.5857, -1.65, -0.7834), (0.5317, -1.653, -0.8298), (0.694, -1.403, -0.8498), (0.6299, -1.41, -0.9026), (0.7475, -1.268, -0.8847), (0.6783, -1.277, -0.9411), (0.7997, -1.126, -0.9207), (0.7256, -1.135, -0.9811), (0.4083, -1.828, -0.8074), (0.4399, -1.745, -0.8398), (0.474, -1.655, -0.8715), (0.5613, -1.416, -0.9499), (0.6043, -1.285, -0.9916), (0.6463, -1.144, -1.035), (0.3557, -1.828, -0.8402), (0.3005, -1.828, -0.8685), (0.2431, -1.828, -0.892), (0.3237, -1.746, -0.9047), (0.2619, -1.747, -0.9296), (0.3488, -1.66, -0.9399), (0.2822, -1.662, -0.9661), (0.4127, -1.429, -1.027), (0.3338, -1.434, -1.056), (0.444, -1.3, -1.074), (0.359, -1.306, -1.105), (0.4746, -1.161, -1.123), (0.3835, -1.168, -1.157), (0.184, -1.828, -0.9105), (0.1235, -1.828, -0.9238), (0.062, -1.828, -0.9319), (0.133, -1.748, -0.9634), (0.06682, -1.749, -0.9719), (0.1433, -1.665, -1.002), (0.07198, -1.666, -1.01), (0.1693, -1.442, -1.096), (0.08496, -1.444, -1.106), (0.1819, -1.316, -1.147), (0.09124, -1.318, -1.158), (0.1942, -1.178, -1.201), (0.09736, -1.181, -1.213), (0.0, -1.883, -0.9049), (0.0, -1.783, -0.9577), (0.0, -1.598, -1.043), (0.0, -1.4, -1.127), (0.0, -1.171, -1.221), (0.1275, -0.2189, -1.505), (-2.513e-16, 2.972e-07, -1.562), (0.1298, -0.1151, -1.53), (0.2444, 2.935e-07, -1.543), (0.2589, -0.1146, -1.514), (0.3862, -0.1139, -1.487), (0.2544, -0.2181, -1.49), (0.3796, -0.2167, -1.464), (0.4828, 2.827e-07, -1.486), (0.5109, -0.1129, -1.45), (0.5023, -0.215, -1.427), (0.6319, -0.1118, -1.402), (0.7094, 2.648e-07, -1.392), (0.7485, -0.1104, -1.344), (0.9184, 2.404e-07, -1.264), (0.8598, -0.1089, -1.277), (0.965, -0.1073, -1.2), (0.8462, -0.2076, -1.259), (0.9499, -0.2046, -1.184), (1.105, 2.102e-07, -1.105), (1.063, -0.1056, -1.115), (1.047, -0.2014, -1.101), (1.154, -0.1038, -1.022), (1.264, 1.747e-07, -0.9184), (1.236, -0.102, -0.922), (1.505, -0.09321, -0.3372), (1.543, 4.649e-08, -0.2444), (1.537, -0.09077, -0.1151), (1.562, -7.279e-23, 3.827e-16), (1.491, -0.2584, -0.02797), (1.398, -0.5216, -0.05646), (1.431, -0.4284, -0.1433), (1.488, -0.2589, -0.1293), (1.514, -0.1746, -0.1222), (1.483, -0.1789, -0.3401), (1.371, -0.5861, -0.1562), (1.286, -0.7873, -0.08521), (1.304, -0.7441, -0.1688), (1.233, -0.9017, -0.1811), (1.162, -1.052, -0.1138), (1.157, -1.058, -0.1931), (1.081, -1.208, -0.2044), (1.029, -1.31, -0.1418), (1.003, -1.356, -0.2153), (0.8943, -1.557, -0.1685), (0.8465, -1.636, -0.2354), (0.7854, -1.739, -0.2424), (0.1982, -1.748, -0.9492), (0.2136, -1.664, -0.9867), (0.2524, -1.438, -1.079), (0.2714, -1.312, -1.13), (0.2898, -1.173, -1.183), (0.3832, -1.745, -0.8747), (0.4129, -1.658, -0.9083), (0.4888, -1.423, -0.9914), (0.526, -1.293, -1.036), (0.5624, -1.153, -1.083), (0.5896, -1.742, -0.7084), (0.6355, -1.648, -0.7326), (0.7532, -1.395, -0.7919), (0.8113, -1.259, -0.8228), (0.8682, -1.116, -0.8545), (0.7018, -1.74, -0.5439), (0.7564, -1.641, -0.5579), (0.8969, -1.375, -0.5912), (0.9664, -1.234, -0.6078), (1.035, -1.088, -0.6244), (0.229, -0.694, -1.366), (0.342, -0.6904, -1.343), (0.4529, -0.6857, -1.311), (0.5608, -0.68, -1.271), (0.6649, -0.6734, -1.222), (0.7644, -0.6661, -1.164), (0.8585, -0.6583, -1.099), (0.9465, -0.6502, -1.026), (1.028, -0.6418, -0.9461), (1.102, -0.6333, -0.8597), (1.168, -0.6249, -0.7674), (1.219, -0.4614, -0.7844), (1.225, -0.6167, -0.6697), (1.279, -0.4546, -0.6817), (1.331, -0.2778, -0.6929), (1.274, -0.609, -0.5673), (1.33, -0.4481, -0.5742), (1.383, -0.2732, -0.5801), (1.353, -0.1881, -0.6978), (0.6216, -0.2128, -1.381), (0.7365, -0.2103, -1.324), (1.136, -0.1981, -1.011), (-0.04984, -1.838, -0.9277), (-0.1174, -1.838, -0.9196), (-0.1839, -1.838, -0.9051), (-0.1252, -1.77, -0.9538), (-0.196, -1.77, -0.9385), (-0.1334, -1.7, -0.9865), (-0.2089, -1.699, -0.9706), (-0.1443, -1.607, -1.027), (-0.2261, -1.605, -1.011), (-0.1561, -1.503, -1.072), (-0.2446, -1.5, -1.054), (-0.1677, -1.39, -1.118), (-0.2629, -1.386, -1.1), (-0.179, -1.266, -1.168), (-0.2808, -1.261, -1.149), (-0.1901, -1.132, -1.22), (-0.2982, -1.127, -1.199), (-0.2007, -0.9889, -1.272), (-0.315, -0.9842, -1.25), (-0.2109, -0.8381, -1.323), (-0.3311, -0.8337, -1.299), (-0.2206, -0.6808, -1.371), (-0.3463, -0.6769, -1.346), (-0.2297, -0.5177, -1.416), (-0.3606, -0.5146, -1.39), (-0.2485, -0.1147, -1.516), (-0.3896, -0.1139, -1.486), (-0.2444, 2.935e-07, -1.543), (-0.4828, 2.827e-07, -1.486), (-0.5275, -0.1128, -1.444), (-0.7094, 2.648e-07, -1.392), (-0.6608, -0.1115, -1.389), (-0.7883, -0.1099, -1.321), (-0.7317, -0.499, -1.242), (-0.8443, -0.4922, -1.171), (-0.8112, -0.6496, -1.138), (-0.9125, -0.6408, -1.061), (-0.8722, -0.7929, -1.029), (-0.9614, -0.7827, -0.9474), (-0.9138, -0.9299, -0.918), (-0.9905, -0.919, -0.8334), (-0.9362, -1.062, -0.8075), (-1.0, -1.051, -0.7214), (-0.9401, -1.19, -0.7003), (-0.9919, -1.18, -0.614), (-0.9267, -1.316, -0.5983), (-0.9668, -1.309, -0.513), (-0.8978, -1.441, -0.5028), (-0.9271, -1.437, -0.4195), (-0.8555, -1.566, -0.4148), (-0.875, -1.564, -0.3346), (-0.8078, -1.681, -0.3353), (-0.8187, -1.681, -0.2591), (-0.7682, -1.765, -0.2635), (-0.7594, -1.786, -0.1933), (-0.7209, -1.841, -0.2673), (-0.7113, -1.841, -0.3348), (-0.6954, -1.84, -0.401), (-0.741, -1.764, -0.4056), (-0.7176, -1.764, -0.4741), (-0.7647, -1.682, -0.4823), (-0.733, -1.684, -0.552), (-0.794, -1.572, -0.567), (-0.7527, -1.575, -0.6378), (-0.8156, -1.452, -0.6583), (-0.7636, -1.458, -0.7293), (-0.8222, -1.332, -0.7548), (-0.7588, -1.341, -0.8248), (-0.812, -1.21, -0.8557), (-0.737, -1.22, -0.9238), (-0.7839, -1.083, -0.9596), (-0.6971, -1.094, -1.025), (-0.7372, -0.9512, -1.064), (-0.6389, -0.961, -1.125), (-0.6719, -0.812, -1.166), (-0.5627, -0.8204, -1.221), (-0.5886, -0.6652, -1.263), (-0.4694, -0.6717, -1.31), (-0.4887, -0.5103, -1.352), (-0.2487, -1.838, -0.8843), (-0.265, -1.769, -0.9167), (-0.2824, -1.698, -0.9477), (-0.3057, -1.603, -0.9867), (-0.3309, -1.495, -1.029), (-0.3558, -1.38, -1.073), (-0.3801, -1.255, -1.12), (-0.4039, -1.121, -1.169), (-0.4268, -0.9778, -1.218), (-0.4487, -0.8277, -1.265), (-0.3112, -1.838, -0.8575), (-0.371, -1.838, -0.8249), (-0.4276, -1.838, -0.7868), (-0.3954, -1.768, -0.854), (-0.4556, -1.767, -0.8138), (-0.4214, -1.695, -0.8822), (-0.4855, -1.693, -0.8401), (-0.4562, -1.596, -0.9176), (-0.5258, -1.592, -0.8731), (-0.4941, -1.485, -0.9558), (-0.5695, -1.478, -0.9087), (-0.5315, -1.366, -0.9958), (-0.6129, -1.358, -0.9458), (-0.5684, -1.239, -1.038), (-0.6555, -1.23, -0.9846), (-0.6043, -1.104, -1.081), (-0.4804, -1.838, -0.7436), (-0.5119, -1.767, -0.7682), (-0.5455, -1.691, -0.7922), (-0.5908, -1.588, -0.8225), (-0.64, -1.472, -0.855), (-0.6888, -1.35, -0.8887), (-0.5729, -1.838, -0.6434), (-0.5289, -1.838, -0.6957), (-0.6454, -1.839, -0.5279), (-0.6118, -1.839, -0.5873), (-0.6105, -1.765, -0.6624), (-0.5636, -1.766, -0.7176), (-0.6007, -1.689, -0.739), (-0.6734, -1.839, -0.4656), (-0.6878, -1.764, -0.5401), (-0.652, -1.765, -0.603), (-0.6948, -1.685, -0.6184), (-0.6506, -1.687, -0.6809), (-0.7047, -1.579, -0.7043), (-0.6506, -1.584, -0.7661), (-0.7049, -1.465, -0.795), (-0.8943, -1.557, -0.1685), (-0.8867, -1.563, -0.2525), (-0.9482, -1.433, -0.3333), (-0.9985, -1.302, -0.4238), (-1.035, -1.172, -0.5229), (-1.056, -1.041, -0.6295), (-1.058, -0.9082, -0.742), (-1.042, -0.7723, -0.8579), (-1.006, -0.6317, -0.975), (-0.9496, -0.485, -1.091), (-0.909, -0.1082, -1.243), (-0.9184, 2.404e-07, -1.264), (-0.9609, -1.431, -0.2448), (-1.029, -1.31, -0.1418), (-1.035, -1.294, -0.2365), (-1.108, -1.154, -0.2278), (-1.093, -1.158, -0.3291), (-1.163, -1.016, -0.3263), (-1.138, -1.023, -0.4312), (-1.204, -0.8797, -0.4341), (-1.166, -0.8883, -0.5416), (-1.226, -0.7429, -0.5496), (-1.175, -0.7522, -0.6582), (-1.23, -0.6043, -0.6707), (-1.165, -0.6132, -0.779), (-1.212, -0.4621, -0.7952), (-1.134, -0.4698, -0.9017), (-1.219, -0.1024, -0.9443), (-1.125, -0.1044, -1.053), (-1.105, 2.102e-07, -1.105), (-1.022, -0.1063, -1.153), (-1.162, -1.052, -0.1138), (-1.179, -1.011, -0.2187), (-1.231, -0.8724, -0.3231), (-1.267, -0.7345, -0.4363), (-1.283, -0.5958, -0.5566), (-1.279, -0.4546, -0.6817), (-1.302, -0.1003, -0.827), (-1.264, 1.747e-07, -0.9184), (-1.247, -0.8665, -0.2092), (-1.286, -0.7873, -0.08521), (-1.312, -0.7211, -0.1993), (-1.398, -0.5216, -0.05646), (-1.373, -0.5753, -0.1892), (-1.428, -0.4296, -0.1788), (-1.41, -0.4348, -0.3099), (-1.513, -0.09272, -0.296), (-1.48, -0.09446, -0.4357), (-1.543, 4.649e-08, -0.2444), (-1.486, 9.184e-08, -0.4828), (-1.491, -0.2584, -0.02797), (-1.534, -0.09115, -0.1536), (-1.562, -3.64e-23, 1.914e-16), (-1.433, -0.09633, -0.5716), (-1.392, 1.349e-07, -0.7094), (-1.374, -0.0983, -0.7024), (-0.1053, -0.1151, -1.532), (-0.09724, -0.5196, -1.431), (-0.09336, -0.683, -1.385), (-0.08927, -0.8407, -1.336), (-0.08498, -0.9917, -1.285), (-0.0805, -1.135, -1.232), (-0.07588, -1.269, -1.179), (-0.07111, -1.392, -1.129), (-0.06623, -1.505, -1.081), (-0.06126, -1.609, -1.037), (-0.05662, -1.701, -0.9954), (-0.05314, -1.77, -0.9623), (-0.758, -1.765, -0.3352), (-0.3317, -1.769, -0.8884), (-0.3535, -1.696, -0.9182), (-0.3827, -1.6, -0.9556), (-0.4143, -1.49, -0.9959), (-0.4456, -1.374, -1.038), (-0.4763, -1.248, -1.083), (-0.5062, -1.113, -1.13), (-0.5351, -0.97, -1.176), (-0.7898, -1.681, -0.4099), (-0.8284, -1.569, -0.4925), (-0.8605, -1.446, -0.5826), (-0.8783, -1.324, -0.6791), (-0.8799, -1.2, -0.781), (-0.8638, -1.073, -0.8871), (-0.8291, -0.9407, -0.9951), (-0.7754, -0.8028, -1.102), (-0.7029, -0.6578, -1.205), (-0.6128, -0.505, -1.303), (-1.021, -1.297, -0.3314), (-1.069, -1.164, -0.4277), (-1.101, -1.032, -0.5326), (-1.117, -0.8979, -0.6444), (-1.114, -0.7621, -0.7613), (-1.09, -0.6224, -0.8807), (-1.047, -0.4775, -1.0), (-1.295, -0.7271, -0.3192), (-1.325, -0.588, -0.4376), (-1.335, -0.4475, -0.5624), (-1.355, -0.5811, -0.3148), (-1.379, -0.4408, -0.4381), (1.027, -1.102, 0.3786), (1.189, -0.8035, 0.3786), (-1.027, -1.102, 0.3786), (-1.189, -0.8035, 0.3786), (-1.334, -0.4965, 0.3786), (1.334, -0.4965, 0.3786), (-1.11, -0.4965, 0.8112), (1.11, -0.4965, 0.8112), (-0.9662, -0.7559, 0.8112), (0.9567, -0.7719, 0.8112), (-0.8043, -1.009, 0.8112), (0.7886, -1.031, 0.8112), (-0.7215, -1.122, 0.8112), (0.7095, -1.138, 0.8112), (-0.6445, -1.216, 0.8112), (0.6365, -1.226, 0.8112), (-0.5734, -1.293, 0.8112), (0.5691, -1.297, 0.8112), (0.5068, -1.355, 0.8112), (-0.5077, -1.354, 0.8112), (0.3922, -1.44, 0.8112), (-0.3789, -1.448, 0.8112), (0.2698, -1.502, 0.8112), (-0.241, -1.512, 0.8112), (-0.1699, -1.532, 0.8112), (-0.1045, -1.544, 0.8112), (-0.04715, -1.55, 0.8112), (7.014e-16, -1.551, 0.8112), (0.1363, -1.539, 0.8112), (1.291, -0.4965, 0.4931), (-1.291, -0.4965, 0.4931), (-1.239, -0.4965, 0.6038), (1.239, -0.4965, 0.6038), (-1.179, -0.4965, 0.71), (1.179, -0.4965, 0.71), (0.8946, -1.254, 0.4593), (-0.8946, -1.254, 0.4593), (-0.7467, -1.394, 0.5338), (0.7467, -1.394, 0.5338), (-0.6526, -1.503, 0.5338), (0.6519, -1.504, 0.5338), (0.5492, -1.602, 0.5338), (-0.5492, -1.602, 0.5338), (0.4472, -1.678, 0.5338), (-0.4096, -1.701, 0.5338), (0.3361, -1.74, 0.5338), (-0.2647, -1.769, 0.5338), (0.2758, -1.765, 0.5338), (0.2009, -1.789, 0.5338), (0.109, -1.807, 0.5338), (-0.1225, -1.805, 0.5338), (4.831e-15, -1.814, 0.5338), (-0.6254, -1.987, -0.172), (-0.6273, -1.985, -0.1715), (-0.6311, -1.979, -0.1705), (-0.6211, -1.984, -0.1163), (-0.6248, -1.977, -0.114), (-0.6101, -1.983, -0.06145), (-0.6083, -1.987, -0.06322), (-0.5927, -1.987, -0.01024), (-0.548, -1.986, 0.09083), (-0.5726, -1.986, 0.04125), (-0.5945, -1.982, -0.007511), (-0.6138, -1.974, -0.05737), (-0.6285, -1.971, -0.1119), (-0.6348, -1.973, -0.1694), (-0.6367, -1.971, -0.169), (-0.6386, -1.968, -0.1685), (-0.7337, -1.824, -0.1461), (-0.6323, -1.965, -0.1104), (-0.7263, -1.821, -0.07917), (-0.6211, -1.959, -0.05149), (-0.7134, -1.817, -0.01113), (-0.6052, -1.951, 0.007621), (-0.695, -1.81, 0.05721), (-0.5846, -1.942, 0.06628), (-0.6713, -1.802, 0.1251), (-0.5595, -1.931, 0.1239), (-0.6424, -1.792, 0.1919), (-0.5301, -1.919, 0.1798), (-0.6086, -1.781, 0.2568), (-0.4967, -1.907, 0.2334), (-0.5702, -1.77, 0.3192), (-0.4594, -1.894, 0.2842), (-0.5275, -1.758, 0.3784), (-0.4187, -1.881, 0.3317), (-0.4807, -1.746, 0.4337), (-0.3747, -1.868, 0.3752), (-0.4303, -1.734, 0.4845), (-0.3278, -1.856, 0.4144), (-0.3765, -1.723, 0.5304), (-0.2784, -1.845, 0.4487), (-0.2269, -1.835, 0.4777), (-0.1737, -1.826, 0.5011), (-0.1731, -1.834, 0.4958), (-0.1187, -1.828, 0.513), (-0.1183, -1.847, 0.5017), (-0.06313, -1.843, 0.5123), (-0.06275, -1.899, 0.4765), (1.403e-20, -1.898, 0.4804), (3.517e-21, -1.957, 0.436), (-0.06237, -1.957, 0.4327), (8.802e-22, -1.98, 0.418), (-0.06218, -1.98, 0.4148), (-0.1166, -1.98, 0.4068), (-0.17, -1.98, 0.394), (-0.1706, -1.959, 0.4107), (-0.2229, -1.961, 0.3922), (-0.2242, -1.909, 0.4309), (-0.2752, -1.914, 0.405), (-0.2768, -1.868, 0.4344), (-0.3259, -1.878, 0.4011), (-0.3268, -1.863, 0.41), (-0.3736, -1.874, 0.3712), (-0.4865, -1.984, 0.1827), (-0.5192, -1.985, 0.1381), (-0.5496, -1.978, 0.09592), (-0.5743, -1.98, 0.04509), (-0.5777, -1.965, 0.05422), (-0.598, -1.97, -0.001118), (-0.6016, -1.959, 0.004333), (-0.6174, -1.966, -0.05382), (-0.6193, -1.962, -0.05246), (-0.6304, -1.967, -0.1111), (-0.4101, -1.983, 0.2626), (-0.45, -1.984, 0.2243), (-0.4879, -1.974, 0.1906), (-0.5208, -1.976, 0.1446), (-0.5239, -1.953, 0.1601), (-0.5529, -1.96, 0.1081), (-0.5562, -1.942, 0.1183), (-0.5811, -1.951, 0.0619), (-0.5828, -1.945, 0.06463), (-0.6034, -1.954, 0.006326), (-0.2727, -1.981, 0.3543), (-0.3211, -1.982, 0.3278), (-0.367, -1.982, 0.2971), (-0.3681, -1.967, 0.3093), (-0.4113, -1.969, 0.2733), (-0.4137, -1.933, 0.2994), (-0.454, -1.94, 0.2562), (-0.4567, -1.91, 0.2748), (-0.4938, -1.921, 0.2253), (-0.4952, -1.912, 0.2306), (-0.5286, -1.924, 0.1773), (-0.2222, -1.981, 0.3764), (-0.2735, -1.963, 0.369), (-0.322, -1.965, 0.3413), (-0.324, -1.92, 0.3742), (-0.3703, -1.926, 0.3389), (-0.3725, -1.888, 0.3632), (-0.4162, -1.899, 0.3209), (-0.4174, -1.887, 0.328), (-0.4581, -1.899, 0.281), (3.15e-20, -1.841, 0.5165), (-0.06332, -1.824, 0.5238), (-0.119, -1.82, 0.5184), (4.283e-20, -1.822, 0.5282), (-0.06351, -1.815, 0.5294), (-0.4492, -1.687, 0.5221), (-0.5231, -1.65, 0.504), (-0.574, -1.66, 0.4433), (-0.5019, -1.698, 0.4688), (-0.5507, -1.71, 0.4108), (-0.5973, -1.61, 0.4759), (-0.6457, -1.62, 0.4083), (-0.7165, -1.472, 0.4871), (-0.7649, -1.478, 0.4087), (-0.8403, -1.322, 0.4732), (-0.8872, -1.324, 0.3858), (-1.009, -1.158, 0.3454), (-1.045, -1.158, 0.2479), (-0.9273, -1.326, 0.2957), (-0.9604, -1.328, 0.2038), (-0.8439, -1.489, 0.2431), (-0.8739, -1.493, 0.1577), (-0.7602, -1.645, 0.1868), (-0.7872, -1.652, 0.1094), (-0.7305, -1.699, 0.1661), (-0.7564, -1.706, 0.09191), (-0.7009, -1.751, 0.1456), (-0.7257, -1.759, 0.07449), (-1.127, -0.9818, 0.2912), (-1.183, -0.8544, 0.3217), (-1.237, -0.7257, 0.3521), (-1.27, -0.7253, 0.2394), (-1.287, -0.6844, 0.2477), (-1.311, -0.6852, 0.1321), (-1.39, -0.4889, 0.1652), (-1.404, -0.4915, 0.04254), (-1.486, -0.2606, 0.07332), (-1.515, -0.1656, 0.0858), (-1.541, -0.07159, 0.09804), (-1.499, -0.1637, 0.2181), (-1.526, -0.07059, 0.2326), (-1.473, -0.1618, 0.349), (-1.498, -0.06956, 0.3655), (-1.434, -0.1599, 0.4775), (-1.46, -0.06852, 0.4957), (-1.385, -0.1581, 0.6025), (-1.41, -0.06747, 0.6223), (-1.325, -0.1564, 0.7231), (-1.349, -0.06643, 0.7442), (-1.256, -0.1547, 0.8382), (-1.278, -0.06541, 0.8604), (-1.176, -0.1531, 0.947), (-1.198, -0.06442, 0.97), (-1.087, -0.1516, 1.048), (-1.108, -0.06347, 1.072), (-0.9905, -0.1502, 1.142), (-1.009, -0.06257, 1.166), (-0.886, -0.149, 1.226), (-0.9028, -0.06174, 1.251), (-0.7749, -0.1478, 1.301), (-0.7897, -0.06098, 1.326), (-0.6578, -0.1468, 1.366), (-0.6706, -0.0603, 1.391), (-0.5358, -0.146, 1.421), (-0.5463, -0.05971, 1.446), (-0.4097, -0.1453, 1.464), (-0.4179, -0.05924, 1.489), (-0.2807, -0.1448, 1.495), (-0.2864, -0.05888, 1.52), (-0.1496, -0.1444, 1.515), (-0.1527, -0.05865, 1.54), (9.497e-17, -0.08567, 1.54), (9.568e-17, -2.972e-07, 1.562), (-1.253, -0.6845, 0.3617), (-1.364, -0.4871, 0.2871), (-1.47, -0.2581, 0.203), (-1.329, -0.4858, 0.4071), (-1.283, -0.4851, 0.5243), (-1.227, -0.4849, 0.6376), (-1.162, -0.4851, 0.7461), (-1.088, -0.4857, 0.8489), (-0.9482, -0.6948, 0.8745), (-0.9357, -0.7375, 0.8597), (-0.852, -0.741, 0.9439), (-0.8152, -0.873, 0.8952), (-0.729, -0.877, 0.9697), (-0.6948, -1.002, 0.9199), (-0.6076, -1.006, 0.9848), (-0.564, -1.166, 0.9135), (-0.4789, -1.167, 0.9686), (-0.441, -1.309, 0.892), (-0.3594, -1.307, 0.9372), (-0.3276, -1.438, 0.8461), (-0.2508, -1.434, 0.8808), (-0.172, -1.431, 0.9065), (-0.2751, -1.306, 0.9735), (-0.1886, -1.305, 1.0), (-0.2985, -1.169, 1.052), (-0.2046, -1.17, 1.08), (-0.3213, -1.015, 1.127), (-0.2201, -1.017, 1.155), (-0.3368, -0.8911, 1.181), (-0.2307, -0.8933, 1.209), (-0.3518, -0.7572, 1.237), (-0.2409, -0.7593, 1.266), (-0.3564, -0.7129, 1.255), (-0.2441, -0.7148, 1.284), (-0.3779, -0.4934, 1.341), (-0.2587, -0.4942, 1.371), (-0.401, -0.2404, 1.432), (-0.2746, -0.24, 1.464), (-0.7769, -0.9985, 0.8472), (-0.6449, -1.165, 0.8504), (-0.5192, -1.311, 0.8387), (-0.09185, -1.429, 0.9228), (-0.1007, -1.304, 1.018), (-0.1092, -1.171, 1.097), (-0.1174, -1.018, 1.173), (-0.123, -0.8949, 1.227), (-0.1284, -0.7607, 1.284), (-0.1301, -0.7161, 1.302), (-0.1379, -0.4948, 1.39), (-0.1464, -0.2398, 1.483), (2e-17, -1.406, 0.9483), (3.302e-17, -1.256, 1.055), (4.727e-17, -1.087, 1.147), (6.156e-17, -0.8856, 1.239), (7.472e-17, -0.6533, 1.335), (8.558e-17, -0.4102, 1.43), (9.296e-17, -0.1841, 1.51), (-0.2444, -2.935e-07, 1.543), (-0.4828, -2.827e-07, 1.486), (-0.7094, -2.648e-07, 1.392), (-0.9184, -2.404e-07, 1.264), (-1.105, -2.102e-07, 1.105), (-1.264, -1.747e-07, 0.9184), (-1.392, -1.349e-07, 0.7094), (-1.486, -9.184e-08, 0.4828), (-1.543, -4.649e-08, 0.2444), (-1.325, -0.6871, 0.01606), (-1.294, -0.7259, 0.1252), (-1.215, -0.8536, 0.2131), (-1.308, -0.7276, 0.01053), (-1.238, -0.8537, 0.1032), (-1.157, -0.9809, 0.1866), (-1.251, -0.855, -0.006921), (-1.192, -0.9818, -0.02444), (-1.104, -1.159, -0.04912), (-1.093, -1.158, 0.04966), (-1.004, -1.331, 0.01818), (-0.9861, -1.329, 0.111), (-0.8972, -1.497, 0.0718), (-1.015, -1.332, -0.0736), (-0.9137, -1.5, -0.01375), (-0.8081, -1.657, 0.03166), (-0.9231, -1.501, -0.09798), (-0.8313, -1.663, -0.1218), (-0.7987, -1.718, -0.13), (-0.7661, -1.772, -0.1382), (-0.7585, -1.769, -0.06815), (-0.1169, -1.958, 0.4242), (-0.1176, -1.901, 0.4669), (-0.4514, -1.971, 0.2336), (-0.6192, -1.987, -0.1173), (-0.1716, -1.905, 0.4516), (-0.2256, -1.859, 0.4624), (-0.2776, -1.852, 0.4439), (-0.4909, -1.947, 0.2096), (-0.1726, -1.852, 0.485), (-0.527, -1.932, 0.173), (-0.2262, -1.842, 0.4727), (-0.5578, -1.935, 0.1218), (-0.5954, -1.721, 0.3488), (-0.6205, -1.671, 0.3785), (-0.6355, -1.732, 0.2834), (-0.6623, -1.681, 0.3102), (-0.6892, -1.629, 0.337), (-0.6707, -1.742, 0.2155), (-0.6991, -1.69, 0.2391), (-0.7275, -1.637, 0.263), (-0.8074, -1.484, 0.327), (-0.7449, -1.765, 0.002994), (-0.7765, -1.712, 0.01726), (-0.7906, -1.716, -0.05699), (-0.8229, -1.661, -0.0457), (-1.073, -1.158, 0.149), (-1.179, -0.9809, 0.08104), (-0.4943, -0.4923, 1.299), (-0.4663, -0.7105, 1.215), (-0.4602, -0.7546, 1.197), (-0.4405, -0.8882, 1.142), (-0.4201, -1.012, 1.089), (-0.3902, -1.168, 1.015), (-0.6072, -0.4911, 1.248), (-0.5727, -0.7077, 1.165), (-0.5652, -0.7515, 1.148), (-0.5409, -0.8848, 1.094), (-0.5157, -1.009, 1.041), (-0.5244, -0.2409, 1.39), (-0.7156, -0.4899, 1.186), (-0.6749, -0.7046, 1.105), (-0.666, -0.7482, 1.088), (-0.6374, -0.881, 1.036), (-0.644, -0.2415, 1.336), (-0.8186, -0.4887, 1.114), (-0.772, -0.7013, 1.037), (-0.7619, -0.7446, 1.02), (-0.7588, -0.2423, 1.272), (-0.9154, -0.4875, 1.034), (-0.8634, -0.698, 0.9594), (-0.8678, -0.2432, 1.197), (-1.005, -0.4865, 0.945), (-0.9703, -0.2442, 1.114), (-1.152, -0.2468, 0.9209), (-1.23, -0.2483, 0.8135), (-1.065, -0.2454, 1.021), (-1.299, -0.2499, 0.6999), (-1.358, -0.2517, 0.5811), (-1.406, -0.2537, 0.458), (-1.444, -0.2558, 0.3316), (0.2444, -2.935e-07, 1.543), (0.4828, -2.827e-07, 1.486), (0.7094, -2.648e-07, 1.392), (0.9184, -2.404e-07, 1.264), (1.105, -2.102e-07, 1.105), (1.264, -1.747e-07, 0.9184), (1.392, -1.349e-07, 0.7094), (1.486, -9.184e-08, 0.4828), (1.543, -4.649e-08, 0.2444), (0.04304, -1.98, 0.4165), (0.1249, -1.958, 0.4225), (0.1245, -1.98, 0.4052), (0.2045, -1.96, 0.3993), (0.2038, -1.981, 0.3832), (0.243, -1.962, 0.3836), (0.2423, -1.981, 0.3683), (0.2805, -1.963, 0.3654), (0.2797, -1.981, 0.3508), (0.3517, -1.966, 0.3213), (0.3507, -1.982, 0.3087), (0.4157, -1.983, 0.2576), (0.4169, -1.969, 0.2681), (0.4469, -1.971, 0.2384), (0.4495, -1.939, 0.2614), (0.4777, -1.944, 0.2271), (0.4806, -1.917, 0.2439), (0.531, -1.933, 0.166), (0.5326, -1.925, 0.1703), (0.5545, -1.934, 0.1287), (0.5561, -1.93, 0.1308), (0.574, -1.942, 0.08618), (0.5757, -1.938, 0.08798), (0.5947, -1.951, 0.03254), (0.5965, -1.947, 0.03399), (0.6154, -1.956, -0.02842), (0.6559, -1.854, 0.06987), (0.6768, -1.863, 0.0008891), (0.7153, -1.755, 0.1064), (0.7381, -1.763, 0.03088), (0.7758, -1.649, 0.1442), (0.8007, -1.655, 0.062), (0.839, -1.533, 0.1829), (0.8659, -1.538, 0.09418), (0.9021, -1.414, 0.2199), (0.9312, -1.417, 0.1256), (0.9608, -1.298, 0.2533), (0.9918, -1.3, 0.1542), (1.019, -1.18, 0.2858), (1.052, -1.18, 0.1824), (1.076, -1.059, 0.3178), (1.111, -1.058, 0.2103), (1.131, -0.9351, 0.3496), (1.168, -0.9337, 0.2381), (1.175, -0.8344, 0.3749), (1.213, -0.8332, 0.2602), (1.256, -0.732, 0.2821), (1.275, -0.6856, 0.2921), (1.284, -0.7322, 0.162), (1.304, -0.6861, 0.1704), (1.302, -0.7337, 0.04099), (1.322, -0.6877, 0.0477), (0.4455, -1.984, 0.2289), (0.4749, -1.973, 0.2068), (0.5279, -1.954, 0.1535), (0.5529, -1.941, 0.1251), (0.4735, -1.984, 0.1984), (0.5247, -1.976, 0.1384), (0.5232, -1.985, 0.1322), (0.5463, -1.978, 0.102), (0.5447, -1.986, 0.09675), (0.5656, -1.979, 0.06434), (0.5639, -1.986, 0.06004), (0.586, -1.981, 0.01625), (0.5842, -1.986, 0.01304), (0.6028, -1.987, -0.0424), (0.6046, -1.983, -0.04028), (0.618, -1.984, -0.09799), (0.6217, -1.976, -0.09518), (0.6298, -1.979, -0.155), (0.6336, -1.973, -0.1538), (0.6355, -1.97, -0.1532), (0.6373, -1.967, -0.1527), (0.6291, -1.963, -0.0909), (0.6919, -1.869, -0.0681), (0.6242, -1.987, -0.157), (0.6161, -1.987, -0.09924), (0.6261, -1.985, -0.1564), (0.701, -1.872, -0.1363), (0.7646, -1.771, -0.1191), (0.8296, -1.662, -0.1011), (0.8187, -1.66, -0.0201), (0.8854, -1.542, 0.005563), (0.8973, -1.544, -0.0819), (0.9522, -1.419, 0.03107), (0.9651, -1.421, -0.06243), (1.028, -1.302, -0.04408), (1.091, -1.181, -0.0256), (1.076, -1.181, 0.07825), (1.136, -1.058, 0.1017), (1.152, -1.058, -0.007072), (1.195, -0.9333, 0.125), (1.211, -0.9341, 0.01147), (1.258, -0.834, 0.02627), (1.452, -0.351, 0.09611), (1.424, -0.43, 0.08489), (1.363, -0.5891, 0.06202), (1.405, -0.4274, 0.2166), (1.344, -0.587, 0.1882), (1.374, -0.4253, 0.3469), (1.314, -0.5859, 0.3133), (1.51, -0.1714, 0.1213), (1.479, -0.2726, 0.1072), (1.459, -0.27, 0.2438), (1.433, -0.3483, 0.2303), (1.427, -0.2676, 0.3787), (1.401, -0.346, 0.363), (1.382, -0.2655, 0.5108), (1.357, -0.3441, 0.493), (1.333, -0.2637, 0.623), (1.309, -0.3426, 0.6036), (1.288, -0.2624, 0.7109), (1.264, -0.3416, 0.6902), (1.236, -0.2612, 0.7958), (1.214, -0.3408, 0.7738), (1.118, -0.2591, 0.9549), (1.098, -0.3394, 0.9309), (1.052, -0.2582, 1.029), (1.032, -0.3389, 1.004), (0.9807, -0.2573, 1.098), (0.9626, -0.3385, 1.072), (0.8266, -0.2559, 1.221), (0.8112, -0.338, 1.194), (0.6586, -0.2548, 1.323), (0.6462, -0.3377, 1.295), (0.5702, -0.2543, 1.365), (0.5594, -0.3377, 1.337), (0.4795, -0.2539, 1.402), (0.4704, -0.3377, 1.372), (0.2925, -0.2534, 1.455), (0.2869, -0.3377, 1.426), (0.101, -0.2531, 1.483), (0.09901, -0.3377, 1.453), (0.09698, -0.4259, 1.42), (0.09271, -0.6071, 1.35), (0.2687, -0.6057, 1.324), (0.2607, -0.716, 1.28), (0.4274, -0.7128, 1.23), (0.4211, -0.7627, 1.209), (0.5008, -0.7605, 1.176), (0.4839, -0.866, 1.133), (0.5589, -0.8633, 1.095), (0.5387, -0.9632, 1.053), (0.6762, -0.9577, 0.963), (0.5128, -1.079, 1.003), (0.6434, -1.075, 0.914), (0.4861, -1.186, 0.9517), (0.6098, -1.185, 0.8648), (0.5755, -1.288, 0.8137), (0.459, -1.286, 0.8986), (0.4314, -1.38, 0.8408), (0.3738, -1.377, 0.8755), (0.3146, -1.375, 0.9055), (0.3346, -1.284, 0.9652), (0.2044, -1.283, 1.011), (0.2164, -1.189, 1.067), (0.0748, -1.189, 1.091), (0.2281, -1.086, 1.119), (0.07879, -1.087, 1.144), (0.2394, -0.9716, 1.172), (0.08268, -0.9736, 1.197), (0.0857, -0.8743, 1.24), (0.08864, -0.7682, 1.285), (0.08996, -0.7178, 1.305), (1.538, -0.07132, 0.135), (1.518, -0.07025, 0.2769), (1.485, -0.06915, 0.4167), (1.49, -0.1693, 0.2607), (1.457, -0.1673, 0.3983), (1.439, -0.06805, 0.5529), (1.412, -0.1653, 0.5327), (1.389, -0.06708, 0.6685), (1.362, -0.1636, 0.6468), (1.341, -0.06631, 0.7587), (1.288, -0.06554, 0.8457), (1.165, -0.06407, 1.009), (1.264, -0.161, 0.8222), (1.143, -0.1586, 0.9836), (1.096, -0.06337, 1.084), (1.075, -0.1575, 1.058), (1.023, -0.06269, 1.154), (0.8627, -0.06145, 1.28), (0.6877, -0.06039, 1.383), (0.5957, -0.05993, 1.426), (0.6737, -0.153, 1.356), (0.5834, -0.1524, 1.399), (0.5011, -0.05953, 1.462), (0.4907, -0.1518, 1.435), (0.3059, -0.05892, 1.516), (0.1057, -0.0586, 1.544), (0.1034, -0.1505, 1.517), (0.07071, -1.282, 1.036), (0.06653, -1.37, 0.9741), (0.1923, -1.372, 0.9505), (0.1791, -1.464, 0.8755), (0.2929, -1.47, 0.8324), (0.06199, -1.46, 0.898), (0.8928, -0.8486, 0.8307), (0.8022, -0.9519, 0.8546), (0.7016, -0.8576, 1.003), (0.5785, -0.7582, 1.137), (0.5083, -0.7108, 1.196), (0.4406, -0.6034, 1.273), (0.2811, -0.4255, 1.393), (0.9977, -0.6943, 0.8168), (0.9243, -0.7449, 0.8675), (0.8618, -0.7475, 0.9304), (0.8325, -0.8516, 0.8923), (0.7262, -0.7529, 1.043), (1.19, -0.422, 0.7507), (1.076, -0.4219, 0.9054), (1.029, -0.5902, 0.8512), (1.012, -0.422, 0.9769), (0.9675, -0.5917, 0.9204), (0.9434, -0.4222, 1.044), (0.9021, -0.5934, 0.9854), (0.795, -0.4229, 1.165), (0.7601, -0.5969, 1.102), (0.6332, -0.4238, 1.264), (0.6054, -0.6003, 1.198), (0.5481, -0.4242, 1.305), (0.5241, -0.6019, 1.238), (0.4609, -0.4247, 1.341), (1.239, -0.4224, 0.6684), (1.284, -0.4229, 0.5833), (1.331, -0.4238, 0.4746), (0.9829, -1.18, 0.3747), (0.8595, -1.295, 0.4724), (0.8951, -1.296, 0.4064), (0.9269, -1.297, 0.3387), (0.6794, -1.509, 0.4948), (0.7508, -1.519, 0.3806), (0.8072, -1.405, 0.4296), (0.7818, -1.524, 0.3208), (0.8406, -1.408, 0.3663), (0.8095, -1.528, 0.2597), (0.8704, -1.411, 0.3015), (0.5517, -1.602, 0.531), (0.5913, -1.609, 0.4835), (0.6284, -1.616, 0.4336), (0.5795, -1.717, 0.372), (0.6403, -1.733, 0.2748), (0.5872, -1.829, 0.2234), (0.6114, -1.838, 0.177), (0.5087, -1.7, 0.4612), (0.4665, -1.793, 0.3931), (0.3937, -1.775, 0.4648), (0.4244, -1.883, 0.3255), (0.358, -1.864, 0.3899), (0.4231, -1.888, 0.3219), (0.357, -1.87, 0.3857), (0.3559, -1.884, 0.3774), (0.2839, -1.869, 0.43), (0.2822, -1.915, 0.4009), (0.2445, -1.911, 0.4213), (0.3141, -1.758, 0.5253), (0.2855, -1.846, 0.4441), (0.2847, -1.853, 0.4395), (0.2474, -1.838, 0.4669), (0.2467, -1.846, 0.462), (0.2082, -1.832, 0.4867), (0.2075, -1.839, 0.4816), (0.1268, -1.829, 0.5108), (0.1264, -1.847, 0.4996), (0.0437, -1.842, 0.5145), (0.04344, -1.898, 0.4785), (0.1272, -1.821, 0.5162), (0.04396, -1.815, 0.5316), (0.04383, -1.823, 0.5261), (0.04317, -1.957, 0.4344), (0.9383, -0.6965, 0.8843), (0.8749, -0.6989, 0.9479), (0.7372, -0.7039, 1.062), (0.5872, -0.7086, 1.156), (0.7546, -1.768, -0.04461), (0.6902, -1.747, 0.1719), (0.633, -1.846, 0.1296), (0.6667, -1.74, 0.2239), (0.7487, -1.642, 0.2155), (0.6945, -1.63, 0.3276), (0.7231, -1.636, 0.2722), (0.5453, -1.708, 0.4177), (0.5314, -1.812, 0.312), (0.5001, -1.802, 0.3536), (0.4834, -1.902, 0.2525), (0.4549, -1.892, 0.2899), (0.482, -1.907, 0.2495), (0.4535, -1.898, 0.2866), (0.4522, -1.909, 0.2803), (0.4219, -1.9, 0.3149), (0.4194, -1.934, 0.2938), (0.3538, -1.924, 0.3522), (0.5341, -1.921, 0.1727), (1.014, -1.301, 0.05472), (1.24, -0.833, 0.1436), (1.316, -0.1623, 0.736), (1.003, -0.1565, 1.128), (0.8454, -0.1546, 1.253), (0.2995, -0.1509, 1.489), (0.2568, -0.7662, 1.259), (0.2483, -0.8721, 1.215), (0.3923, -0.968, 1.123), (0.4069, -0.8683, 1.166), (0.4665, -0.9657, 1.091), (0.3735, -1.083, 1.072), (0.4441, -1.081, 1.04), (0.3543, -1.188, 1.02), (0.4211, -1.187, 0.9881), (0.3976, -1.285, 0.9343), (0.6272, -1.966, -0.09167), (0.6136, -1.959, -0.02951), (0.6118, -1.963, -0.03111), (0.593, -1.956, 0.03023), (0.5895, -1.968, 0.02382), (0.5689, -1.963, 0.07458), (0.2069, -1.857, 0.4711), (0.1256, -1.902, 0.465), (0.2459, -1.863, 0.452), (0.2057, -1.907, 0.4388), (0.5723, -1.948, 0.08317), (0.5496, -1.959, 0.1146), (0.6254, -1.969, -0.09268), (0.6082, -1.973, -0.03535)], [], [(0, 1, 2), (2, 1, 3), (2, 3, 4), (1, 0, 5), (5, 0, 6), (5, 6, 7), (7, 8, 5), (5, 8, 9), (5, 9, 10), (10, 9, 11), (11, 9, 12), (12, 9, 13), (13, 9, 14), (14, 9, 15), (15, 9, 16), (16, 9, 17), (17, 9, 18), (17, 18, 19), (4, 20, 2), (2, 20, 21), (2, 21, 22), (22, 21, 23), (23, 21, 24), (24, 21, 25), (25, 21, 26), (26, 21, 27), (27, 21, 28), (28, 21, 29), (29, 21, 30), (29, 30, 31), (32, 29, 33), (33, 29, 31), (33, 31, 34), (34, 31, 35), (34, 35, 36), (36, 35, 37), (36, 37, 38), (38, 37, 39), (38, 39, 40), (40, 39, 41), (40, 41, 42), (42, 41, 43), (42, 43, 44), (44, 43, 45), (44, 45, 46), (46, 45, 47), (46, 47, 48), (48, 47, 49), (48, 49, 50), (50, 49, 51), (50, 51, 52), (52, 51, 53), (52, 53, 54), (54, 53, 55), (54, 55, 56), (56, 55, 57), (56, 57, 58), (58, 57, 59), (58, 59, 60), (60, 59, 61), (61, 59, 62), (61, 62, 63), (63, 62, 64), (63, 64, 65), (65, 64, 66), (65, 66, 67), (67, 66, 68), (67, 68, 69), (69, 68, 70), (69, 70, 71), (71, 70, 72), (71, 72, 73), (73, 72, 74), (73, 74, 75), (75, 74, 76), (75, 76, 77), (77, 76, 78), (77, 78, 79), (79, 78, 80), (79, 80, 81), (81, 80, 82), (81, 82, 83), (83, 82, 84), (83, 84, 85), (85, 84, 86), (85, 86, 87), (87, 86, 88), (87, 88, 89), (89, 88, 90), (90, 88, 91), (90, 91, 92), (92, 91, 93), (92, 93, 94), (94, 93, 95), (94, 95, 96), (96, 95, 97), (96, 97, 98), (98, 97, 99), (98, 99, 100), (100, 99, 101), (100, 101, 102), (102, 101, 103), (102, 103, 104), (104, 103, 105), (104, 105, 106), (106, 105, 107), (106, 107, 108), (108, 107, 109), (108, 109, 110), (110, 109, 111), (110, 111, 112), (112, 111, 113), (112, 113, 114), (114, 113, 115), (114, 115, 116), (116, 115, 117), (116, 117, 118), (118, 117, 119), (118, 119, 120), (120, 119, 49), (120, 49, 47), (31, 30, 35), (35, 30, 121), (35, 121, 37), (37, 121, 122), (37, 122, 39), (39, 122, 123), (39, 123, 41), (41, 123, 124), (41, 124, 43), (43, 124, 125), (43, 125, 45), (45, 125, 126), (45, 126, 47), (47, 126, 120), (121, 30, 127), (127, 30, 21), (127, 21, 128), (128, 21, 129), (128, 129, 130), (130, 129, 131), (130, 131, 132), (132, 131, 133), (132, 133, 134), (134, 133, 135), (134, 135, 136), (136, 135, 137), (136, 137, 138), (138, 137, 139), (138, 139, 116), (116, 139, 114), (129, 21, 140), (140, 21, 20), (140, 20, 141), (141, 20, 142), (141, 142, 143), (143, 142, 144), (143, 144, 145), (145, 144, 146), (145, 146, 147), (147, 146, 148), (147, 148, 149), (149, 148, 150), (149, 150, 151), (151, 150, 152), (151, 152, 110), (110, 152, 108), (20, 4, 142), (142, 4, 153), (142, 153, 144), (144, 153, 154), (144, 154, 146), (146, 154, 155), (146, 155, 148), (148, 155, 156), (148, 156, 150), (150, 156, 157), (150, 157, 152), (152, 157, 158), (152, 158, 108), (108, 158, 106), (153, 4, 159), (159, 4, 3), (159, 3, 160), (160, 3, 161), (160, 161, 162), (162, 161, 163), (162, 163, 164), (164, 163, 165), (164, 165, 166), (166, 165, 167), (166, 167, 168), (168, 167, 169), (168, 169, 170), (170, 169, 171), (170, 171, 102), (102, 171, 100), (161, 3, 172), (172, 3, 1), (172, 1, 173), (173, 1, 174), (173, 174, 175), (175, 174, 176), (175, 176, 177), (177, 176, 178), (177, 178, 179), (179, 178, 180), (179, 180, 181), (181, 180, 182), (181, 182, 183), (183, 182, 184), (183, 184, 96), (96, 184, 94), (1, 5, 174), (174, 5, 185), (174, 185, 186), (187, 178, 186), (186, 178, 176), (186, 176, 174), (178, 187, 180), (180, 187, 188), (180, 188, 182), (182, 188, 189), (182, 189, 184), (184, 189, 94), (189, 92, 94), (87, 89, 190), (190, 89, 191), (190, 191, 192), (192, 191, 193), (192, 193, 194), (194, 193, 195), (194, 195, 196), (196, 195, 197), (196, 197, 83), (83, 197, 81), (193, 198, 195), (195, 198, 199), (195, 199, 197), (197, 199, 200), (197, 200, 81), (81, 200, 79), (199, 198, 201), (201, 198, 202), (201, 202, 203), (203, 202, 204), (203, 204, 205), (205, 204, 206), (205, 206, 207), (207, 206, 208), (207, 208, 73), (73, 208, 71), (204, 209, 206), (206, 209, 210), (206, 210, 208), (208, 210, 211), (208, 211, 71), (71, 211, 69), (210, 209, 212), (212, 209, 213), (212, 213, 214), (214, 213, 63), (214, 63, 65), (213, 61, 63), (58, 60, 215), (215, 60, 216), (215, 216, 217), (217, 216, 218), (217, 218, 219), (220, 221, 219), (219, 221, 222), (219, 222, 223), (223, 222, 224), (223, 224, 217), (217, 224, 215), (221, 220, 225), (225, 220, 226), (225, 226, 227), (227, 226, 228), (227, 228, 46), (46, 228, 44), (226, 229, 228), (228, 229, 230), (228, 230, 44), (44, 230, 42), (230, 229, 231), (231, 229, 232), (231, 232, 233), (233, 232, 234), (233, 234, 235), (235, 234, 32), (235, 32, 236), (236, 32, 33), (236, 33, 34), (217, 219, 223), (163, 161, 172), (172, 173, 237), (237, 173, 175), (237, 175, 238), (238, 175, 177), (238, 177, 239), (239, 177, 179), (239, 179, 240), (240, 179, 181), (240, 181, 241), (241, 181, 183), (241, 183, 98), (98, 183, 96), (154, 153, 159), (159, 160, 242), (242, 160, 162), (242, 162, 243), (243, 162, 164), (243, 164, 244), (244, 164, 166), (244, 166, 245), (245, 166, 168), (245, 168, 246), (246, 168, 170), (246, 170, 104), (104, 170, 102), (131, 129, 140), (140, 141, 247), (247, 141, 143), (247, 143, 248), (248, 143, 145), (248, 145, 249), (249, 145, 147), (249, 147, 250), (250, 147, 149), (250, 149, 251), (251, 149, 151), (251, 151, 112), (112, 151, 110), (122, 121, 127), (127, 128, 252), (252, 128, 130), (252, 130, 253), (253, 130, 132), (253, 132, 254), (254, 132, 134), (254, 134, 255), (255, 134, 136), (255, 136, 256), (256, 136, 138), (256, 138, 118), (118, 138, 116), (236, 34, 36), (165, 163, 237), (237, 163, 172), (165, 237, 238), (155, 154, 242), (242, 154, 159), (155, 242, 243), (133, 131, 247), (247, 131, 140), (133, 247, 248), (123, 122, 252), (252, 122, 127), (123, 252, 253), (235, 236, 36), (235, 36, 38), (165, 238, 167), (167, 238, 239), (167, 239, 169), (169, 239, 240), (169, 240, 171), (171, 240, 241), (171, 241, 100), (100, 241, 98), (155, 243, 156), (156, 243, 244), (156, 244, 157), (157, 244, 245), (157, 245, 158), (158, 245, 246), (158, 246, 106), (106, 246, 104), (133, 248, 135), (135, 248, 249), (135, 249, 137), (137, 249, 250), (137, 250, 139), (139, 250, 251), (139, 251, 114), (114, 251, 112), (123, 253, 124), (124, 253, 254), (124, 254, 125), (125, 254, 255), (125, 255, 126), (126, 255, 256), (126, 256, 120), (120, 256, 118), (235, 38, 233), (233, 38, 40), (233, 40, 231), (231, 40, 42), (231, 42, 230), (227, 46, 48), (95, 93, 257), (257, 93, 91), (257, 91, 86), (86, 91, 88), (97, 95, 258), (258, 95, 257), (258, 257, 84), (84, 257, 86), (99, 97, 259), (259, 97, 258), (259, 258, 82), (82, 258, 84), (101, 99, 260), (260, 99, 259), (260, 259, 80), (80, 259, 82), (103, 101, 261), (261, 101, 260), (261, 260, 78), (78, 260, 80), (105, 103, 262), (262, 103, 261), (262, 261, 76), (76, 261, 78), (107, 105, 263), (263, 105, 262), (263, 262, 74), (74, 262, 76), (109, 107, 264), (264, 107, 263), (264, 263, 72), (72, 263, 74), (111, 109, 265), (265, 109, 264), (265, 264, 70), (70, 264, 72), (113, 111, 266), (266, 111, 265), (266, 265, 68), (68, 265, 70), (115, 113, 267), (267, 113, 266), (267, 266, 268), (268, 266, 68), (268, 68, 66), (117, 115, 269), (269, 115, 267), (269, 267, 270), (270, 267, 268), (270, 268, 271), (271, 268, 66), (271, 66, 64), (51, 49, 119), (119, 117, 272), (272, 117, 269), (272, 269, 273), (273, 269, 270), (273, 270, 274), (274, 270, 271), (274, 271, 275), (275, 271, 64), (275, 64, 62), (225, 227, 48), (225, 48, 50), (273, 53, 272), (272, 53, 51), (272, 51, 119), (53, 273, 55), (55, 273, 274), (55, 274, 57), (57, 274, 275), (57, 275, 59), (59, 275, 62), (225, 50, 221), (221, 50, 52), (221, 52, 222), (222, 52, 54), (222, 54, 224), (224, 54, 56), (224, 56, 215), (215, 56, 58), (83, 85, 196), (196, 85, 190), (196, 190, 194), (194, 190, 192), (77, 79, 276), (276, 79, 200), (276, 200, 201), (201, 200, 199), (75, 77, 277), (277, 77, 276), (277, 276, 203), (203, 276, 201), (73, 75, 207), (207, 75, 277), (207, 277, 205), (205, 277, 203), (67, 69, 278), (278, 69, 211), (278, 211, 212), (212, 211, 210), (214, 65, 278), (278, 65, 67), (214, 278, 212), (85, 87, 190), (185, 5, 279), (279, 5, 10), (279, 10, 280), (280, 10, 281), (280, 281, 282), (282, 281, 283), (282, 283, 284), (284, 283, 285), (284, 285, 286), (286, 285, 287), (286, 287, 288), (288, 287, 289), (288, 289, 290), (290, 289, 291), (290, 291, 292), (292, 291, 293), (292, 293, 294), (294, 293, 295), (294, 295, 296), (296, 295, 297), (296, 297, 298), (298, 297, 299), (298, 299, 300), (300, 299, 301), (300, 301, 302), (302, 301, 303), (302, 303, 304), (304, 303, 305), (304, 305, 306), (306, 305, 307), (307, 305, 308), (307, 308, 309), (309, 308, 310), (309, 310, 311), (311, 310, 312), (311, 312, 313), (313, 312, 314), (313, 314, 315), (315, 314, 316), (315, 316, 317), (317, 316, 318), (317, 318, 319), (319, 318, 320), (319, 320, 321), (321, 320, 322), (321, 322, 323), (323, 322, 324), (323, 324, 325), (325, 324, 326), (325, 326, 327), (327, 326, 328), (327, 328, 329), (329, 328, 330), (329, 330, 331), (331, 330, 332), (331, 332, 333), (333, 332, 334), (333, 334, 17), (17, 334, 16), (16, 334, 335), (16, 335, 336), (336, 335, 337), (336, 337, 338), (338, 337, 339), (338, 339, 340), (340, 339, 341), (340, 341, 342), (342, 341, 343), (342, 343, 344), (344, 343, 345), (344, 345, 346), (346, 345, 347), (346, 347, 348), (348, 347, 349), (348, 349, 350), (350, 349, 351), (350, 351, 352), (352, 351, 353), (352, 353, 354), (354, 353, 355), (354, 355, 356), (356, 355, 357), (356, 357, 303), (303, 357, 305), (10, 11, 281), (281, 11, 358), (281, 358, 283), (283, 358, 359), (283, 359, 285), (285, 359, 360), (285, 360, 287), (287, 360, 361), (287, 361, 289), (289, 361, 362), (289, 362, 291), (291, 362, 363), (291, 363, 293), (293, 363, 364), (293, 364, 295), (295, 364, 365), (295, 365, 297), (297, 365, 366), (297, 366, 299), (299, 366, 367), (299, 367, 301), (301, 367, 356), (301, 356, 303), (358, 11, 368), (368, 11, 12), (368, 12, 369), (369, 12, 370), (369, 370, 371), (371, 370, 372), (371, 372, 373), (373, 372, 374), (373, 374, 375), (375, 374, 376), (375, 376, 377), (377, 376, 378), (377, 378, 379), (379, 378, 380), (379, 380, 381), (381, 380, 382), (381, 382, 383), (383, 382, 350), (383, 350, 352), (12, 13, 370), (370, 13, 384), (370, 384, 372), (372, 384, 385), (372, 385, 374), (374, 385, 386), (374, 386, 376), (376, 386, 387), (376, 387, 378), (378, 387, 388), (378, 388, 380), (380, 388, 389), (380, 389, 382), (382, 389, 348), (382, 348, 350), (14, 390, 13), (13, 390, 391), (13, 391, 384), (384, 391, 385), (15, 392, 14), (14, 392, 393), (14, 393, 390), (390, 393, 394), (390, 394, 395), (395, 394, 396), (395, 396, 386), (386, 396, 387), (16, 336, 15), (15, 336, 397), (15, 397, 392), (392, 397, 398), (392, 398, 399), (399, 398, 400), (399, 400, 401), (401, 400, 402), (401, 402, 403), (403, 402, 404), (403, 404, 388), (388, 404, 389), (333, 405, 331), (331, 405, 406), (331, 406, 329), (329, 406, 407), (329, 407, 327), (327, 407, 408), (327, 408, 325), (325, 408, 409), (325, 409, 323), (323, 409, 410), (323, 410, 321), (321, 410, 411), (321, 411, 319), (319, 411, 412), (319, 412, 317), (317, 412, 413), (317, 413, 315), (315, 413, 414), (315, 414, 313), (313, 414, 415), (313, 415, 311), (311, 415, 416), (311, 416, 309), (406, 405, 417), (417, 405, 418), (417, 418, 419), (419, 418, 420), (419, 420, 421), (421, 420, 422), (421, 422, 423), (423, 422, 424), (423, 424, 425), (425, 424, 426), (425, 426, 427), (427, 426, 428), (427, 428, 429), (429, 428, 430), (429, 430, 431), (431, 430, 432), (431, 432, 433), (433, 432, 434), (433, 434, 435), (435, 434, 416), (435, 416, 415), (418, 436, 420), (420, 436, 437), (420, 437, 422), (422, 437, 438), (422, 438, 424), (424, 438, 439), (424, 439, 426), (426, 439, 440), (426, 440, 428), (428, 440, 441), (428, 441, 430), (430, 441, 442), (430, 442, 432), (432, 442, 443), (432, 443, 434), (437, 436, 444), (444, 436, 445), (444, 445, 446), (446, 445, 447), (446, 447, 448), (448, 447, 449), (448, 449, 450), (450, 449, 451), (450, 451, 452), (452, 451, 453), (452, 453, 454), (447, 455, 449), (449, 455, 456), (449, 456, 451), (451, 456, 453), (455, 457, 456), (456, 457, 453), (452, 454, 458), (458, 454, 459), (458, 459, 460), (460, 459, 442), (460, 442, 441), (459, 443, 442), (304, 306, 461), (461, 306, 191), (461, 191, 89), (461, 89, 462), (462, 89, 90), (462, 90, 463), (463, 90, 464), (463, 464, 298), (298, 464, 296), (90, 92, 464), (464, 92, 465), (464, 465, 296), (296, 465, 294), (92, 189, 465), (465, 189, 466), (465, 466, 294), (294, 466, 292), (466, 189, 467), (467, 189, 188), (467, 188, 468), (468, 188, 469), (468, 469, 288), (288, 469, 286), (188, 187, 469), (469, 187, 470), (469, 470, 286), (286, 470, 284), (470, 187, 471), (471, 187, 186), (471, 186, 472), (472, 186, 279), (472, 279, 280), (186, 185, 279), (335, 334, 473), (473, 334, 332), (473, 332, 330), (398, 397, 338), (338, 397, 336), (394, 393, 399), (399, 393, 392), (385, 391, 395), (395, 391, 390), (359, 358, 368), (368, 369, 474), (474, 369, 371), (474, 371, 475), (475, 371, 373), (475, 373, 476), (476, 373, 375), (476, 375, 477), (477, 375, 377), (477, 377, 478), (478, 377, 379), (478, 379, 479), (479, 379, 381), (479, 381, 480), (480, 381, 383), (480, 383, 481), (481, 383, 352), (481, 352, 354), (472, 280, 282), (335, 473, 337), (337, 473, 482), (337, 482, 339), (339, 482, 483), (339, 483, 341), (341, 483, 484), (341, 484, 343), (343, 484, 485), (343, 485, 345), (345, 485, 486), (345, 486, 347), (347, 486, 487), (347, 487, 349), (349, 487, 488), (349, 488, 351), (351, 488, 489), (351, 489, 353), (353, 489, 490), (353, 490, 355), (355, 490, 491), (355, 491, 357), (357, 491, 308), (357, 308, 305), (482, 473, 330), (400, 398, 340), (340, 398, 338), (396, 394, 401), (401, 394, 399), (386, 385, 395), (360, 359, 474), (474, 359, 368), (360, 474, 475), (471, 472, 282), (471, 282, 284), (406, 417, 407), (407, 417, 492), (407, 492, 408), (408, 492, 493), (408, 493, 409), (409, 493, 494), (409, 494, 410), (410, 494, 495), (410, 495, 411), (411, 495, 496), (411, 496, 412), (412, 496, 497), (412, 497, 413), (413, 497, 498), (413, 498, 414), (414, 498, 435), (414, 435, 415), (328, 326, 483), (483, 326, 484), (485, 484, 324), (324, 484, 326), (342, 344, 402), (402, 344, 404), (389, 404, 346), (346, 404, 344), (403, 388, 387), (477, 362, 476), (476, 362, 361), (476, 361, 475), (475, 361, 360), (362, 477, 363), (363, 477, 478), (363, 478, 364), (364, 478, 479), (364, 479, 365), (365, 479, 480), (365, 480, 366), (366, 480, 481), (366, 481, 367), (367, 481, 354), (367, 354, 356), (468, 288, 290), (471, 284, 470), (401, 403, 396), (396, 403, 387), (340, 342, 400), (400, 342, 402), (330, 328, 482), (482, 328, 483), (417, 419, 492), (492, 419, 421), (492, 421, 493), (493, 421, 423), (493, 423, 494), (494, 423, 425), (494, 425, 495), (495, 425, 427), (495, 427, 496), (496, 427, 429), (496, 429, 497), (497, 429, 431), (497, 431, 498), (498, 431, 433), (498, 433, 435), (486, 485, 322), (322, 485, 324), (348, 389, 346), (467, 468, 290), (467, 290, 292), (486, 322, 320), (486, 320, 487), (487, 320, 318), (487, 318, 488), (488, 318, 316), (488, 316, 489), (489, 316, 314), (489, 314, 490), (490, 314, 312), (490, 312, 491), (491, 312, 310), (491, 310, 308), (467, 292, 466), (446, 499, 444), (444, 499, 438), (444, 438, 437), (438, 499, 439), (439, 499, 500), (439, 500, 440), (440, 500, 501), (440, 501, 441), (441, 501, 460), (499, 446, 502), (502, 446, 448), (502, 448, 450), (463, 298, 300), (450, 503, 502), (502, 503, 500), (502, 500, 499), (500, 503, 501), (501, 503, 458), (501, 458, 460), (458, 503, 452), (452, 503, 450), (463, 300, 462), (462, 300, 302), (462, 302, 461), (461, 302, 304), (504, 505, 506), (506, 505, 507), (507, 505, 508), (508, 505, 509), (510, 511, 512), (512, 511, 513), (512, 513, 514), (514, 513, 515), (514, 515, 516), (516, 515, 517), (516, 517, 518), (518, 517, 519), (518, 519, 520), (520, 519, 521), (520, 521, 522), (520, 522, 523), (523, 522, 524), (523, 524, 525), (525, 524, 526), (525, 526, 527), (527, 526, 528), (528, 526, 529), (529, 526, 530), (530, 526, 531), (531, 526, 532), (509, 533, 508), (508, 533, 534), (534, 533, 535), (535, 533, 536), (535, 536, 537), (537, 536, 538), (537, 538, 510), (510, 538, 511), (504, 506, 539), (539, 506, 540), (539, 540, 541), (541, 542, 539), (541, 543, 542), (542, 543, 544), (544, 543, 545), (545, 543, 546), (545, 546, 547), (547, 546, 548), (547, 548, 549), (549, 548, 550), (549, 550, 551), (551, 550, 552), (552, 550, 553), (553, 550, 554), (553, 554, 555), (19, 556, 17), (17, 556, 557), (17, 557, 558), (558, 557, 559), (558, 559, 560), (560, 559, 19), (560, 19, 561), (561, 19, 562), (561, 562, 563), (563, 562, 19), (563, 19, 18), (9, 564, 18), (18, 564, 565), (18, 565, 563), (563, 565, 566), (563, 566, 561), (561, 566, 567), (561, 567, 560), (560, 567, 568), (560, 568, 569), (569, 568, 570), (569, 570, 17), (17, 570, 571), (17, 571, 572), (572, 571, 573), (572, 573, 574), (574, 573, 575), (574, 575, 576), (576, 575, 577), (576, 577, 578), (578, 577, 579), (578, 579, 580), (580, 579, 581), (580, 581, 582), (582, 581, 583), (582, 583, 584), (584, 583, 585), (584, 585, 586), (586, 585, 587), (586, 587, 588), (588, 587, 589), (588, 589, 590), (590, 589, 591), (590, 591, 592), (592, 591, 593), (592, 593, 594), (594, 593, 595), (594, 595, 550), (550, 595, 596), (550, 596, 597), (597, 596, 598), (597, 598, 599), (599, 598, 600), (599, 600, 601), (601, 600, 602), (601, 602, 603), (603, 602, 604), (604, 602, 605), (604, 605, 606), (606, 605, 607), (606, 607, 2), (2, 607, 0), (0, 607, 608), (0, 608, 609), (609, 608, 610), (609, 610, 611), (611, 610, 612), (611, 612, 613), (613, 612, 614), (613, 614, 615), (615, 614, 616), (615, 616, 617), (617, 616, 591), (617, 591, 589), (8, 618, 9), (9, 618, 619), (9, 619, 564), (564, 619, 620), (564, 620, 621), (621, 620, 622), (621, 622, 623), (623, 622, 624), (623, 624, 625), (625, 624, 626), (625, 626, 627), (627, 626, 573), (627, 573, 571), (7, 628, 8), (8, 628, 629), (8, 629, 618), (618, 629, 630), (618, 630, 631), (631, 630, 632), (631, 632, 633), (633, 632, 634), (633, 634, 635), (635, 634, 636), (635, 636, 637), (637, 636, 577), (637, 577, 575), (6, 638, 7), (7, 638, 639), (7, 639, 640), (640, 639, 641), (640, 641, 642), (642, 641, 643), (642, 643, 644), (644, 643, 645), (644, 645, 646), (646, 645, 647), (646, 647, 648), (648, 647, 583), (648, 583, 581), (0, 609, 6), (6, 609, 649), (6, 649, 638), (638, 649, 650), (638, 650, 651), (651, 650, 652), (651, 652, 653), (653, 652, 654), (653, 654, 655), (655, 654, 656), (655, 656, 657), (657, 656, 587), (657, 587, 585), (603, 658, 601), (601, 658, 659), (601, 659, 599), (599, 659, 660), (599, 660, 597), (597, 660, 554), (597, 554, 550), (658, 661, 659), (659, 661, 662), (659, 662, 660), (660, 662, 554), (661, 555, 662), (662, 555, 554), (550, 548, 594), (594, 548, 592), (592, 548, 663), (663, 548, 546), (663, 546, 664), (664, 546, 665), (664, 665, 666), (666, 665, 667), (666, 667, 590), (590, 667, 588), (665, 546, 668), (668, 546, 543), (668, 543, 669), (669, 543, 670), (669, 670, 671), (671, 670, 541), (671, 541, 672), (672, 541, 540), (672, 540, 673), (673, 540, 506), (673, 506, 674), (674, 506, 675), (674, 675, 676), (676, 675, 677), (676, 677, 678), (678, 677, 679), (678, 679, 680), (680, 679, 681), (680, 681, 682), (682, 681, 683), (682, 683, 684), (684, 683, 685), (684, 685, 580), (580, 685, 578), (543, 541, 670), (675, 506, 686), (686, 506, 507), (686, 507, 687), (687, 507, 688), (687, 688, 689), (689, 688, 690), (689, 690, 691), (691, 690, 692), (691, 692, 693), (693, 692, 694), (693, 694, 455), (455, 694, 695), (455, 695, 696), (696, 695, 697), (696, 697, 698), (698, 697, 699), (698, 699, 700), (700, 699, 701), (700, 701, 702), (702, 701, 703), (702, 703, 704), (704, 703, 705), (704, 705, 706), (706, 705, 707), (706, 707, 708), (708, 707, 709), (708, 709, 710), (710, 709, 711), (710, 711, 712), (712, 711, 713), (712, 713, 714), (714, 713, 715), (714, 715, 716), (716, 715, 717), (716, 717, 718), (718, 717, 719), (718, 719, 720), (720, 719, 721), (720, 721, 722), (722, 721, 723), (722, 723, 724), (724, 723, 725), (724, 725, 726), (726, 725, 727), (726, 727, 728), (728, 727, 729), (728, 729, 730), (688, 507, 731), (731, 507, 508), (731, 508, 690), (690, 508, 732), (690, 732, 692), (692, 732, 733), (692, 733, 694), (694, 733, 695), (732, 508, 734), (734, 508, 534), (734, 534, 735), (735, 534, 535), (735, 535, 736), (736, 535, 537), (736, 537, 737), (737, 537, 510), (737, 510, 738), (738, 510, 512), (738, 512, 739), (739, 512, 740), (739, 740, 741), (741, 740, 742), (741, 742, 743), (743, 742, 744), (743, 744, 745), (745, 744, 746), (745, 746, 747), (747, 746, 748), (747, 748, 749), (749, 748, 525), (749, 525, 750), (750, 525, 527), (750, 527, 751), (751, 527, 752), (751, 752, 753), (753, 752, 754), (753, 754, 755), (755, 754, 756), (755, 756, 757), (757, 756, 758), (757, 758, 759), (759, 758, 760), (759, 760, 761), (761, 760, 762), (761, 762, 763), (763, 762, 764), (763, 764, 765), (765, 764, 766), (765, 766, 767), (767, 766, 768), (767, 768, 723), (723, 768, 725), (512, 514, 740), (740, 514, 742), (742, 514, 769), (769, 514, 516), (769, 516, 744), (744, 516, 770), (744, 770, 746), (746, 770, 520), (746, 520, 771), (771, 520, 523), (771, 523, 748), (748, 523, 525), (516, 518, 770), (770, 518, 520), (527, 528, 752), (752, 528, 772), (752, 772, 754), (754, 772, 773), (754, 773, 756), (756, 773, 774), (756, 774, 758), (758, 774, 775), (758, 775, 760), (760, 775, 776), (760, 776, 762), (762, 776, 777), (762, 777, 764), (764, 777, 778), (764, 778, 766), (766, 778, 779), (766, 779, 768), (768, 779, 780), (768, 780, 725), (725, 780, 727), (528, 529, 772), (772, 529, 530), (772, 530, 781), (781, 530, 531), (772, 781, 773), (773, 781, 782), (773, 782, 774), (774, 782, 783), (774, 783, 775), (775, 783, 784), (775, 784, 776), (776, 784, 777), (784, 785, 777), (777, 785, 778), (778, 785, 779), (779, 785, 786), (779, 786, 780), (780, 786, 787), (780, 787, 727), (727, 787, 729), (730, 788, 728), (728, 788, 726), (726, 788, 724), (724, 788, 789), (724, 789, 722), (722, 789, 790), (722, 790, 720), (720, 790, 718), (790, 791, 718), (718, 791, 716), (716, 791, 714), (714, 791, 792), (714, 792, 712), (712, 792, 710), (792, 793, 710), (710, 793, 708), (708, 793, 706), (706, 793, 794), (706, 794, 704), (704, 794, 795), (704, 795, 702), (702, 795, 700), (795, 796, 700), (700, 796, 698), (698, 796, 696), (696, 796, 457), (696, 457, 455), (455, 447, 693), (693, 447, 797), (693, 797, 691), (691, 797, 798), (691, 798, 689), (689, 798, 799), (689, 799, 687), (687, 799, 686), (447, 445, 797), (797, 445, 800), (797, 800, 798), (798, 800, 801), (798, 801, 799), (799, 801, 802), (799, 802, 686), (686, 802, 675), (800, 445, 803), (803, 445, 436), (803, 436, 804), (804, 436, 805), (804, 805, 806), (806, 805, 807), (806, 807, 808), (808, 807, 809), (808, 809, 679), (679, 809, 681), (436, 418, 805), (805, 418, 810), (805, 810, 807), (807, 810, 811), (807, 811, 809), (809, 811, 812), (809, 812, 681), (681, 812, 683), (810, 418, 813), (813, 418, 405), (813, 405, 814), (814, 405, 333), (814, 333, 815), (815, 333, 816), (815, 816, 817), (817, 816, 574), (817, 574, 576), (816, 333, 572), (572, 333, 17), (744, 742, 769), (627, 571, 570), (608, 607, 818), (818, 607, 605), (818, 605, 819), (819, 605, 602), (819, 602, 600), (650, 649, 611), (611, 649, 609), (628, 7, 640), (641, 639, 651), (651, 639, 638), (640, 642, 628), (628, 642, 820), (628, 820, 629), (629, 820, 630), (620, 619, 631), (631, 619, 618), (566, 565, 621), (621, 565, 564), (19, 559, 821), (821, 559, 557), (821, 557, 556), (821, 556, 19), (569, 17, 558), (608, 818, 610), (610, 818, 822), (610, 822, 612), (612, 822, 823), (612, 823, 614), (614, 823, 824), (614, 824, 616), (616, 824, 593), (616, 593, 591), (822, 818, 819), (652, 650, 613), (613, 650, 611), (643, 641, 653), (653, 641, 651), (642, 644, 820), (820, 644, 825), (820, 825, 630), (630, 825, 632), (622, 620, 633), (633, 620, 631), (567, 566, 623), (623, 566, 621), (560, 569, 558), (822, 819, 826), (826, 819, 600), (826, 600, 598), (654, 652, 615), (615, 652, 613), (645, 643, 655), (655, 643, 653), (644, 646, 825), (825, 646, 827), (825, 827, 632), (632, 827, 634), (624, 622, 635), (635, 622, 633), (568, 567, 625), (625, 567, 623), (822, 826, 823), (823, 826, 828), (823, 828, 824), (824, 828, 595), (824, 595, 593), (828, 826, 598), (656, 654, 617), (617, 654, 615), (647, 645, 657), (657, 645, 655), (646, 648, 827), (827, 648, 829), (827, 829, 634), (634, 829, 636), (626, 624, 637), (637, 624, 635), (570, 568, 627), (627, 568, 625), (595, 828, 596), (596, 828, 598), (587, 656, 589), (589, 656, 617), (583, 647, 585), (585, 647, 657), (648, 581, 829), (829, 581, 579), (829, 579, 636), (636, 579, 577), (573, 626, 575), (575, 626, 637), (666, 590, 592), (586, 588, 830), (830, 588, 667), (830, 667, 831), (831, 667, 665), (831, 665, 669), (669, 665, 668), (584, 586, 832), (832, 586, 830), (832, 830, 833), (833, 830, 831), (833, 831, 834), (834, 831, 669), (834, 669, 671), (684, 580, 582), (582, 584, 835), (835, 584, 832), (835, 832, 836), (836, 832, 833), (836, 833, 837), (837, 833, 834), (837, 834, 838), (838, 834, 671), (838, 671, 673), (673, 671, 672), (576, 578, 839), (839, 578, 685), (839, 685, 840), (840, 685, 683), (840, 683, 812), (816, 572, 574), (664, 666, 663), (663, 666, 592), (682, 684, 835), (835, 684, 582), (682, 835, 836), (576, 839, 817), (817, 839, 841), (817, 841, 815), (815, 841, 814), (841, 839, 840), (814, 842, 813), (813, 842, 811), (813, 811, 810), (840, 812, 842), (842, 812, 811), (840, 842, 841), (841, 842, 814), (680, 837, 678), (678, 837, 838), (678, 838, 676), (676, 838, 673), (676, 673, 674), (682, 836, 680), (680, 836, 837), (808, 679, 677), (808, 677, 843), (843, 677, 675), (843, 675, 802), (808, 843, 806), (806, 843, 844), (806, 844, 804), (804, 844, 803), (844, 843, 802), (803, 844, 801), (801, 844, 802), (803, 801, 800), (731, 690, 688), (765, 845, 763), (763, 845, 846), (763, 846, 761), (761, 846, 847), (761, 847, 759), (759, 847, 848), (759, 848, 757), (757, 848, 849), (757, 849, 755), (755, 849, 850), (755, 850, 753), (753, 850, 749), (753, 749, 751), (751, 749, 750), (845, 851, 846), (846, 851, 852), (846, 852, 847), (847, 852, 853), (847, 853, 848), (848, 853, 854), (848, 854, 849), (849, 854, 855), (849, 855, 850), (850, 855, 747), (850, 747, 749), (845, 765, 856), (856, 765, 767), (856, 767, 721), (721, 767, 723), (851, 857, 852), (852, 857, 858), (852, 858, 853), (853, 858, 859), (853, 859, 854), (854, 859, 860), (854, 860, 855), (855, 860, 745), (855, 745, 747), (851, 845, 861), (861, 845, 856), (861, 856, 719), (719, 856, 721), (857, 862, 858), (858, 862, 863), (858, 863, 859), (859, 863, 864), (859, 864, 860), (860, 864, 743), (860, 743, 745), (857, 851, 865), (865, 851, 861), (865, 861, 717), (717, 861, 719), (862, 866, 863), (863, 866, 867), (863, 867, 864), (864, 867, 741), (864, 741, 743), (862, 857, 868), (868, 857, 865), (868, 865, 715), (715, 865, 717), (866, 869, 867), (867, 869, 739), (867, 739, 741), (866, 862, 870), (870, 862, 868), (870, 868, 713), (713, 868, 715), (739, 869, 738), (738, 869, 871), (738, 871, 872), (872, 871, 707), (872, 707, 705), (869, 866, 873), (873, 866, 870), (873, 870, 711), (711, 870, 713), (738, 872, 737), (737, 872, 874), (737, 874, 736), (736, 874, 875), (736, 875, 735), (735, 875, 876), (735, 876, 734), (734, 876, 877), (734, 877, 732), (732, 877, 733), (771, 748, 746), (869, 873, 871), (871, 873, 709), (871, 709, 707), (709, 873, 711), (872, 705, 874), (874, 705, 703), (874, 703, 875), (875, 703, 701), (875, 701, 876), (876, 701, 699), (876, 699, 877), (877, 699, 697), (877, 697, 733), (733, 697, 695), (306, 788, 191), (191, 788, 730), (191, 730, 193), (193, 730, 878), (193, 878, 198), (198, 878, 879), (198, 879, 202), (202, 879, 880), (202, 880, 204), (204, 880, 881), (204, 881, 209), (209, 881, 882), (209, 882, 213), (213, 882, 883), (213, 883, 61), (61, 883, 884), (61, 884, 60), (60, 884, 885), (60, 885, 216), (216, 885, 886), (216, 886, 218), (788, 306, 789), (789, 306, 307), (789, 307, 790), (790, 307, 309), (790, 309, 791), (791, 309, 416), (791, 416, 792), (792, 416, 434), (792, 434, 793), (793, 434, 443), (793, 443, 794), (794, 443, 459), (794, 459, 795), (795, 459, 454), (795, 454, 796), (796, 454, 453), (796, 453, 457), (606, 2, 887), (887, 2, 22), (887, 22, 888), (888, 22, 889), (888, 889, 890), (890, 889, 891), (890, 891, 892), (892, 891, 893), (892, 893, 894), (894, 893, 895), (894, 895, 896), (896, 895, 24), (896, 24, 897), (897, 24, 898), (897, 898, 899), (899, 898, 900), (899, 900, 901), (901, 900, 902), (901, 902, 903), (903, 902, 904), (903, 904, 905), (905, 904, 906), (905, 906, 907), (907, 906, 908), (907, 908, 909), (909, 908, 910), (909, 910, 911), (911, 910, 912), (911, 912, 913), (913, 912, 914), (913, 914, 915), (915, 914, 916), (915, 916, 917), (917, 916, 918), (917, 918, 919), (919, 918, 920), (919, 920, 921), (921, 920, 922), (921, 922, 923), (923, 922, 924), (923, 924, 925), (925, 924, 926), (925, 926, 927), (927, 926, 928), (927, 928, 929), (929, 928, 930), (929, 930, 931), (931, 930, 932), (931, 932, 505), (505, 932, 933), (505, 933, 934), (934, 933, 935), (934, 935, 936), (936, 935, 937), (936, 937, 938), (938, 937, 226), (938, 226, 220), (889, 22, 891), (891, 22, 23), (891, 23, 893), (893, 23, 895), (23, 24, 895), (24, 25, 898), (898, 25, 939), (898, 939, 900), (900, 939, 940), (900, 940, 902), (902, 940, 941), (902, 941, 904), (904, 941, 942), (904, 942, 906), (906, 942, 908), (939, 25, 943), (943, 25, 26), (943, 26, 944), (944, 26, 945), (944, 945, 946), (946, 945, 947), (946, 947, 948), (948, 947, 949), (948, 949, 950), (950, 949, 27), (950, 27, 951), (951, 27, 952), (951, 952, 953), (953, 952, 954), (953, 954, 955), (955, 954, 956), (955, 956, 957), (957, 956, 29), (957, 29, 958), (958, 29, 959), (958, 959, 960), (960, 959, 961), (960, 961, 914), (914, 961, 916), (945, 26, 947), (947, 26, 27), (947, 27, 949), (27, 28, 952), (952, 28, 954), (29, 962, 28), (28, 962, 963), (28, 963, 954), (954, 963, 964), (954, 964, 956), (956, 964, 29), (959, 29, 965), (965, 29, 32), (965, 32, 966), (966, 32, 967), (966, 967, 968), (968, 967, 969), (968, 969, 920), (920, 969, 922), (32, 234, 967), (967, 234, 970), (967, 970, 969), (969, 970, 971), (969, 971, 922), (922, 971, 924), (970, 234, 972), (972, 234, 232), (972, 232, 973), (973, 232, 974), (973, 974, 975), (975, 974, 976), (975, 976, 928), (928, 976, 930), (232, 229, 974), (974, 229, 977), (974, 977, 976), (976, 977, 978), (976, 978, 930), (930, 978, 932), (977, 229, 979), (979, 229, 226), (979, 226, 980), (980, 226, 937), (980, 937, 935), (219, 981, 220), (220, 981, 982), (220, 982, 983), (983, 982, 984), (983, 984, 985), (985, 984, 986), (985, 986, 987), (987, 986, 509), (987, 509, 505), (218, 988, 219), (219, 988, 989), (219, 989, 981), (981, 989, 990), (981, 990, 991), (991, 990, 992), (991, 992, 993), (993, 992, 994), (993, 994, 995), (995, 994, 996), (995, 996, 997), (997, 996, 998), (997, 998, 999), (999, 998, 1000), (999, 1000, 1001), (1001, 1000, 1002), (1001, 1002, 1003), (1003, 1002, 1004), (1003, 1004, 1005), (1005, 1004, 1006), (1005, 1006, 1007), (1007, 1006, 1008), (1007, 1008, 1009), (1009, 1008, 1010), (1009, 1010, 1011), (1011, 1010, 1012), (1011, 1012, 1013), (1013, 1012, 1014), (1013, 1014, 1015), (1015, 1014, 1016), (1015, 1016, 1017), (1017, 1016, 1018), (1017, 1018, 1019), (1019, 1018, 786), (1019, 786, 1020), (1020, 786, 1021), (1020, 1021, 1022), (1022, 1021, 1023), (1022, 1023, 1024), (1024, 1023, 1025), (1024, 1025, 1026), (1026, 1025, 1027), (1026, 1027, 1028), (1028, 1027, 1029), (1028, 1029, 1030), (1030, 1029, 1031), (1030, 1031, 1032), (1032, 1031, 1033), (1032, 1033, 1034), (1034, 1033, 1035), (1034, 1035, 519), (519, 1035, 521), (521, 1035, 1036), (521, 1036, 522), (522, 1036, 1037), (522, 1037, 524), (524, 1037, 1038), (524, 1038, 1039), (1039, 1038, 1040), (1039, 1040, 1041), (1041, 1040, 1042), (1041, 1042, 1043), (1043, 1042, 1044), (1043, 1044, 1045), (1045, 1044, 1046), (1045, 1046, 1047), (1047, 1046, 1048), (1047, 1048, 784), (784, 1048, 1049), (784, 1049, 785), (785, 1049, 1050), (785, 1050, 1021), (1021, 1050, 1023), (988, 218, 1051), (1051, 218, 886), (1051, 886, 1052), (1052, 886, 1053), (1052, 1053, 1054), (1054, 1053, 1055), (1054, 1055, 990), (990, 1055, 992), (886, 885, 1053), (1053, 885, 1056), (1053, 1056, 1055), (1055, 1056, 1057), (1055, 1057, 992), (992, 1057, 994), (885, 884, 1056), (1056, 884, 1058), (1056, 1058, 1057), (1057, 1058, 1059), (1057, 1059, 994), (994, 1059, 996), (1058, 884, 1060), (1060, 884, 883), (1060, 883, 1061), (1061, 883, 1062), (1061, 1062, 1063), (1063, 1062, 1064), (1063, 1064, 1000), (1000, 1064, 1002), (883, 882, 1062), (1062, 882, 1065), (1062, 1065, 1064), (1064, 1065, 1066), (1064, 1066, 1002), (1002, 1066, 1004), (1065, 882, 1067), (1067, 882, 881), (1067, 881, 1068), (1068, 881, 880), (1068, 880, 1069), (1069, 880, 1070), (1069, 1070, 1071), (1071, 1070, 1072), (1071, 1072, 1010), (1010, 1072, 1012), (880, 879, 1070), (1070, 879, 1073), (1070, 1073, 1072), (1072, 1073, 1074), (1072, 1074, 1012), (1012, 1074, 1014), (1073, 879, 1075), (1075, 879, 878), (1075, 878, 1076), (1076, 878, 730), (1076, 730, 729), (1076, 729, 1077), (1077, 729, 787), (1077, 787, 1018), (1018, 787, 786), (786, 785, 1021), (784, 783, 1047), (1047, 783, 1045), (1045, 783, 1043), (1043, 783, 782), (1043, 782, 1078), (1078, 782, 1079), (1078, 1079, 1080), (1080, 1079, 1081), (1080, 1081, 1082), (1082, 1081, 526), (1082, 526, 524), (782, 781, 1079), (1079, 781, 1083), (1079, 1083, 1081), (1081, 1083, 532), (1081, 532, 526), (781, 531, 1083), (1083, 531, 532), (519, 517, 1034), (1034, 517, 1032), (517, 515, 1032), (1032, 515, 1030), (513, 1084, 515), (515, 1084, 1085), (515, 1085, 1030), (1030, 1085, 1086), (1030, 1086, 1028), (1028, 1086, 1087), (1028, 1087, 1026), (1026, 1087, 1088), (1026, 1088, 1024), (1024, 1088, 1089), (1024, 1089, 1022), (1022, 1089, 1090), (1022, 1090, 1020), (1020, 1090, 1019), (511, 1091, 513), (513, 1091, 1092), (513, 1092, 1084), (1084, 1092, 1093), (1084, 1093, 1094), (1094, 1093, 1095), (1094, 1095, 1086), (1086, 1095, 1087), (538, 1096, 511), (511, 1096, 1097), (511, 1097, 1098), (1098, 1097, 1099), (1098, 1099, 1100), (1100, 1099, 1101), (1100, 1101, 1102), (1102, 1101, 1103), (1102, 1103, 1104), (1104, 1103, 1105), (1104, 1105, 1106), (1106, 1105, 1107), (1106, 1107, 1108), (1108, 1107, 1109), (1108, 1109, 1089), (1089, 1109, 1090), (1096, 538, 1110), (1110, 538, 536), (1110, 536, 1111), (1111, 536, 533), (1111, 533, 1112), (1112, 533, 509), (1112, 509, 986), (505, 504, 931), (931, 504, 929), (539, 1113, 504), (504, 1113, 925), (504, 925, 927), (542, 1114, 539), (539, 1114, 1115), (539, 1115, 1113), (1113, 1115, 1116), (1113, 1116, 923), (923, 1116, 921), (544, 1117, 542), (542, 1117, 1118), (542, 1118, 1119), (1119, 1118, 1120), (1119, 1120, 1121), (1121, 1120, 1122), (1121, 1122, 1123), (1123, 1122, 919), (1123, 919, 921), (545, 1124, 544), (544, 1124, 1125), (544, 1125, 1126), (1126, 1125, 1127), (1126, 1127, 1128), (1128, 1127, 1129), (1128, 1129, 1130), (1130, 1129, 907), (1130, 907, 909), (1124, 545, 1131), (1131, 545, 547), (1131, 547, 1132), (1132, 547, 1133), (1132, 1133, 1134), (1134, 1133, 1135), (1134, 1135, 1136), (1136, 1135, 1137), (1136, 1137, 1138), (1138, 1137, 1139), (1138, 1139, 1140), (1140, 1139, 1141), (1140, 1141, 892), (892, 1141, 890), (547, 549, 1133), (1133, 549, 1142), (1133, 1142, 1135), (1135, 1142, 1143), (1135, 1143, 1144), (1144, 1143, 1145), (1144, 1145, 1146), (1146, 1145, 1147), (1146, 1147, 1148), (1148, 1147, 1149), (1148, 1149, 1150), (1150, 1149, 1151), (1150, 1151, 1152), (1152, 1151, 603), (1152, 603, 604), (549, 551, 1142), (1142, 551, 1143), (1143, 551, 1145), (1145, 551, 552), (1145, 552, 1147), (1147, 552, 1153), (1147, 1153, 1149), (1149, 1153, 1154), (1149, 1154, 1155), (1155, 1154, 661), (1155, 661, 658), (552, 553, 1153), (1153, 553, 1154), (553, 555, 1154), (1154, 555, 661), (1155, 658, 1151), (1151, 658, 603), (1152, 604, 1156), (1156, 604, 606), (1156, 606, 887), (220, 983, 938), (938, 983, 985), (938, 985, 936), (936, 985, 987), (936, 987, 934), (934, 987, 505), (511, 1098, 1091), (1091, 1098, 1100), (1091, 1100, 1157), (1157, 1100, 1102), (1157, 1102, 1158), (1158, 1102, 1104), (1158, 1104, 1159), (1159, 1104, 1106), (1159, 1106, 1160), (1160, 1106, 1108), (1160, 1108, 1088), (1088, 1108, 1089), (929, 504, 927), (1149, 1155, 1151), (964, 963, 962), (29, 964, 962), (950, 951, 953), (940, 939, 943), (896, 897, 899), (1156, 887, 888), (966, 1161, 965), (965, 1161, 961), (965, 961, 959), (918, 916, 1161), (1161, 916, 961), (918, 1161, 968), (968, 1161, 966), (915, 1162, 913), (913, 1162, 1163), (913, 1163, 911), (911, 1163, 909), (1162, 1164, 1163), (1163, 1164, 1130), (1163, 1130, 909), (1162, 915, 1165), (1165, 915, 917), (1165, 917, 1122), (1122, 917, 919), (1130, 1164, 1128), (1128, 1164, 1166), (1128, 1166, 1126), (1126, 1166, 1117), (1126, 1117, 544), (1164, 1162, 1167), (1167, 1162, 1165), (1167, 1165, 1120), (1120, 1165, 1122), (1127, 1168, 1169), (1169, 1168, 1170), (1169, 1170, 1171), (1171, 1170, 1172), (1171, 1172, 1173), (1173, 1172, 1174), (1173, 1174, 1175), (1175, 1174, 1176), (1175, 1176, 1177), (1177, 1176, 1178), (1177, 1178, 896), (896, 1178, 894), (1168, 1131, 1170), (1170, 1131, 1132), (1170, 1132, 1172), (1172, 1132, 1134), (1172, 1134, 1136), (1127, 1125, 1168), (1168, 1125, 1124), (1168, 1124, 1131), (1127, 1169, 1129), (1129, 1169, 1179), (1129, 1179, 907), (907, 1179, 905), (1179, 1169, 1171), (960, 914, 912), (918, 968, 920), (1120, 1118, 1167), (1167, 1118, 1166), (1167, 1166, 1164), (1118, 1117, 1166), (973, 1180, 972), (972, 1180, 971), (972, 971, 970), (926, 924, 1180), (1180, 924, 971), (926, 1180, 975), (975, 1180, 973), (1123, 921, 1116), (1113, 923, 925), (1121, 1123, 1115), (1115, 1123, 1116), (1119, 1121, 1114), (1114, 1121, 1115), (542, 1119, 1114), (977, 979, 978), (978, 979, 1181), (978, 1181, 932), (932, 1181, 933), (975, 928, 926), (980, 935, 1181), (1181, 935, 933), (979, 980, 1181), (981, 991, 982), (982, 991, 984), (991, 993, 984), (984, 993, 986), (993, 995, 986), (986, 995, 1112), (995, 997, 1112), (1112, 997, 1111), (997, 999, 1111), (1111, 999, 1110), (999, 1001, 1110), (1110, 1001, 1096), (1001, 1003, 1096), (1096, 1003, 1097), (1003, 1005, 1097), (1097, 1005, 1099), (1005, 1007, 1099), (1099, 1007, 1101), (1007, 1009, 1101), (1101, 1009, 1103), (1009, 1011, 1103), (1103, 1011, 1105), (1011, 1013, 1105), (1105, 1013, 1107), (1013, 1015, 1107), (1107, 1015, 1109), (1015, 1017, 1109), (1109, 1017, 1090), (1017, 1019, 1090), (990, 989, 1054), (1054, 989, 988), (1054, 988, 1052), (1052, 988, 1051), (998, 996, 1182), (1182, 996, 1059), (1182, 1059, 1060), (1060, 1059, 1058), (1000, 998, 1063), (1063, 998, 1182), (1063, 1182, 1061), (1061, 1182, 1060), (1006, 1004, 1183), (1183, 1004, 1066), (1183, 1066, 1067), (1067, 1066, 1065), (1008, 1006, 1184), (1184, 1006, 1183), (1184, 1183, 1068), (1068, 1183, 1067), (1010, 1008, 1071), (1071, 1008, 1184), (1071, 1184, 1069), (1069, 1184, 1068), (1016, 1014, 1185), (1185, 1014, 1074), (1185, 1074, 1075), (1075, 1074, 1073), (1018, 1016, 1077), (1077, 1016, 1185), (1077, 1185, 1076), (1076, 1185, 1075), (1023, 1050, 1186), (1186, 1050, 1049), (1186, 1049, 1187), (1187, 1049, 1048), (1187, 1048, 1046), (1088, 1087, 1160), (1160, 1087, 1095), (1160, 1095, 1159), (1159, 1095, 1093), (1159, 1093, 1158), (1158, 1093, 1092), (1158, 1092, 1157), (1157, 1092, 1091), (1046, 1188, 1187), (1187, 1188, 1189), (1187, 1189, 1186), (1186, 1189, 1025), (1186, 1025, 1023), (1188, 1190, 1189), (1189, 1190, 1027), (1189, 1027, 1025), (1046, 1044, 1188), (1188, 1044, 1191), (1188, 1191, 1190), (1190, 1191, 1192), (1190, 1192, 1029), (1029, 1192, 1031), (1190, 1029, 1027), (1094, 1086, 1085), (1084, 1094, 1085), (1191, 1044, 1042), (1192, 1191, 1193), (1193, 1191, 1042), (1193, 1042, 1040), (1031, 1192, 1194), (1194, 1192, 1193), (1194, 1193, 1195), (1195, 1193, 1040), (1195, 1040, 1038), (1031, 1194, 1033), (1033, 1194, 1036), (1033, 1036, 1035), (1036, 1194, 1195), (1043, 1078, 1041), (1041, 1078, 1080), (1041, 1080, 1039), (1039, 1080, 1082), (1039, 1082, 524), (1037, 1036, 1195), (1037, 1195, 1038), (1137, 1135, 1144), (1174, 1172, 1136), (905, 1179, 1171), (905, 1171, 1173), (960, 912, 1196), (1196, 912, 1197), (1196, 1197, 1198), (1198, 1197, 1199), (1198, 1199, 1200), (1200, 1199, 1201), (1200, 1201, 948), (948, 1201, 946), (1146, 1148, 1202), (1202, 1148, 1150), (1202, 1150, 1203), (1203, 1150, 1152), (1203, 1152, 1156), (1139, 1137, 1144), (1144, 1146, 1204), (1204, 1146, 1202), (1204, 1202, 1205), (1205, 1202, 1203), (1205, 1203, 888), (888, 1203, 1156), (1176, 1174, 1136), (1176, 1136, 1138), (903, 905, 1173), (903, 1173, 1175), (1199, 1197, 910), (910, 1197, 912), (910, 908, 1206), (1206, 908, 942), (1206, 942, 1207), (1207, 942, 941), (1207, 941, 944), (944, 941, 940), (944, 940, 943), (960, 1196, 958), (958, 1196, 1208), (958, 1208, 957), (957, 1208, 955), (1208, 1196, 1198), (1141, 1139, 1204), (1204, 1139, 1144), (1141, 1204, 1205), (1178, 1176, 1138), (1178, 1138, 1140), (901, 903, 1175), (901, 1175, 1177), (1201, 1199, 1206), (1206, 1199, 910), (1201, 1206, 1207), (1208, 1198, 1209), (1209, 1198, 1200), (1209, 1200, 950), (950, 1200, 948), (890, 1141, 1205), (890, 1205, 888), (894, 1178, 1140), (894, 1140, 892), (899, 901, 1177), (899, 1177, 896), (946, 1201, 1207), (946, 1207, 944), (953, 955, 1209), (1209, 955, 1208), (953, 1209, 950)])
me_31dc10.use_remesh_preserve_volume = False
me_31dc10.use_remesh_preserve_attributes = False
me_31dc10.use_mirror_vertex_groups = False
me_31dc10.update()

# ---- objects
ob_circle = bpy.data.objects.new('Circle', me_circle_001)
ob_31dc10 = bpy.data.objects.new('31DC10', me_circle)
ob_31dc10stl = bpy.data.objects.new('31DC10stl', me_31dc10)
ob_lamp = bpy.data.objects.new('Lamp', light_lamp)

# ---- transforms, parenting, visibility, modifiers, constraints
ob_circle.location = (0.0, -1.99, -0.2154)
ob_circle.rotation_euler = (1.571, 0.0, 0.0)
ob_circle.lineart.crease_threshold = 0.0
ob_31dc10.location = (0.0, 0.0, 0.0)
ob_31dc10.lineart.crease_threshold = 0.0
_m = ob_31dc10.modifiers.new('Mirror', 'MIRROR')
_m.use_clip = True
_m = ob_31dc10.modifiers.new('EdgeSplit', 'EDGE_SPLIT')
ob_31dc10stl.location = (0.0, 0.0, 0.0)
ob_31dc10stl.hide_viewport = True
ob_31dc10stl.lineart.crease_threshold = 0.0
ob_lamp.location = (4.076, 1.005, 5.904)
ob_lamp.rotation_euler = (0.6503, 0.05522, 1.866)
ob_lamp.lock_rotations_4d = False
ob_lamp.empty_display_type = 'ARROWS'
ob_lamp.color = (0.0, 0.0, 0.0, 0.0)
ob_lamp.lineart.crease_threshold = 0.0

# ---- collection membership
col_collection_1.objects.link(ob_circle)
col_collection_1.objects.link(ob_31dc10)
col_collection_1.objects.link(ob_31dc10stl)
col_collection_1.objects.link(ob_lamp)

# ---- scene / render settings (as saved in the file)
scene.frame_start = 1; scene.frame_end = 250; scene.frame_set(1)
scene.render.engine = 'BLENDER_EEVEE_NEXT'
scene.render.resolution_percentage = 50
scene.render.dither_intensity = 0.0
scene.cycles.use_denoising = False
scene.cycles.samples = 128
scene.cycles.sampling_pattern = 'TABULATED_SOBOL'
scene.cycles.use_adaptive_sampling = False
scene.cycles.use_light_tree = False
scene.cycles.blur_glossy = 0.0
scene.cycles.sample_clamp_indirect = 0.0
scene.view_settings.view_transform = 'Standard'
bpy.context.view_layer.update()

# ---- added for rendering (the .blend has no active camera): camera
cam_auto = bpy.data.cameras.new('AutoCamera')
cam_auto.lens = 50.0
cam_auto.sensor_width = 36.0
cam_auto.clip_end = 1000.0
ob_auto_camera = bpy.data.objects.new('AutoCamera', cam_auto)
scene.collection.objects.link(ob_auto_camera)
ob_auto_camera.location = (4.48441, -6.37634, 3.58752)
ob_auto_camera.rotation_euler = (1.09748, -7.21219e-08, 0.694738)
scene.camera = ob_auto_camera
bpy.context.view_layer.update()
